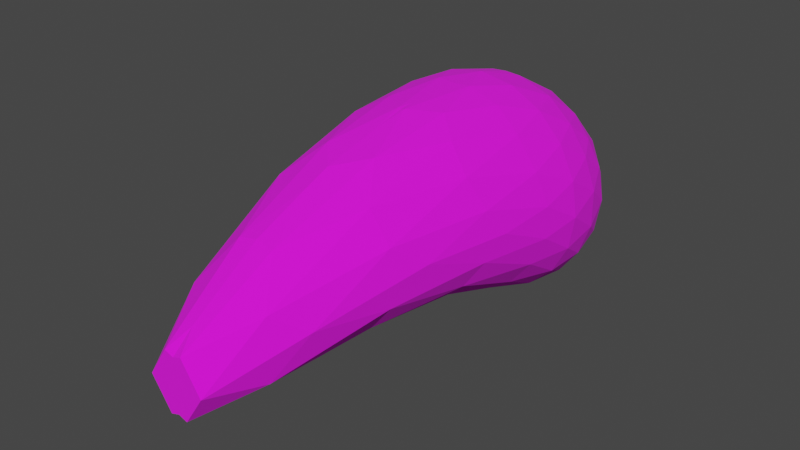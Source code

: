 # Source: VPlayer-Model.blend  (saved by Blender 2.91.10; exported with 4.5.12 LTS)
import bpy
from mathutils import Matrix  # noqa: F401  (used for matrix-valued properties, if any)

bpy.ops.wm.read_factory_settings(use_empty=True)
scene = bpy.context.scene
scene.name = 'Scene'

# ---- collections
col_collection = bpy.data.collections.new('Collection'); scene.collection.children.link(col_collection)

# ---- images (referenced by path relative to the original .blend; pixels are not part of the script)
import os
ASSET_DIR = os.environ.get("B2B_ASSET_DIR", "")  # directory of the original .blend (textures are referenced by path, not embedded)
HERE = os.path.dirname(os.path.abspath(__file__))  # packed textures are extracted next to this script under _unpacked/

def load_image(name, relpath, width, height, colorspace="sRGB"):
    """Load a texture the original file referenced (path relative to the .blend, or extracted next to this script)."""
    p = next((c for c in (os.path.join(HERE, relpath), os.path.join(ASSET_DIR, relpath)) if relpath and os.path.exists(c)), "")
    if p:
        img = bpy.data.images.load(p, check_existing=True)
        img.name = name
    else:  # same state as the original file: an image datablock whose file is absent (Cycles renders it pink)
        img = bpy.data.images.new(name, width, height)
        img.source = "FILE"
        img.filepath = "//" + (relpath or name)
    img.colorspace_settings.name = colorspace
    return img
img_archerer36_1x_png = load_image('archerer36-1x.png', 'archerer36-1x.png', 1024, 1024, 'sRGB')

# ---- materials (node trees are filled in below, after node groups)
mat_player = bpy.data.materials.new('Player')
mat_player.use_transparent_shadow = False
mat_player.roughness = 1.0

# ---- material node trees
mat_player.use_nodes = True; mat_player.node_tree.nodes.clear()
_N = mat_player.node_tree.nodes; _L = mat_player.node_tree.links
n0 = _N.new('ShaderNodeBsdfPrincipled'); n0.name = 'Principled BSDF'; n0.location = (10, 300)
n0.distribution = 'GGX'
n0.subsurface_method = 'BURLEY'
n0.inputs[2].default_value = 1.0
n0.inputs[3].default_value = 1.45
n0.inputs[27].default_value = (0.0, 0.0, 0.0, 1.0)
n0.inputs[28].default_value = 1.0
n1 = _N.new('ShaderNodeOutputMaterial'); n1.name = 'Material Output'; n1.location = (300, 300)
n2 = _N.new('ShaderNodeNormalMap'); n2.name = 'Normal Map'; n2.location = (-300, -300)
n2.label = 'Normal/Map'
n2.inputs[0].default_value = 0.0
n3 = _N.new('ShaderNodeTexImage'); n3.name = 'Image Texture'; n3.location = (-300, 600)
n3.image = img_archerer36_1x_png
_L.new(n0.outputs[0], n1.inputs[0])
_L.new(n2.outputs[0], n0.inputs[5])
_L.new(n3.outputs[0], n0.inputs[0])
n1.is_active_output = True

# ---- world
world_world = bpy.data.worlds.new('World'); scene.world = world_world
world_world.use_nodes = True; world_world.node_tree.nodes.clear()
_N = world_world.node_tree.nodes; _L = world_world.node_tree.links
n0 = _N.new('ShaderNodeOutputWorld'); n0.name = 'World Output'; n0.location = (300, 300)
n1 = _N.new('ShaderNodeBackground'); n1.name = 'Background'; n1.location = (10, 300)
n1.inputs[0].default_value = (0.05088, 0.05088, 0.05088, 1.0)
_L.new(n1.outputs[0], n0.inputs[0])
n0.is_active_output = True
world_world.color = (0.05088, 0.05088, 0.05088)
world_world.use_sun_shadow = False
world_world.sun_shadow_jitter_overblur = 0.0

# ---- meshes
me_icosphere_001 = bpy.data.meshes.new('Icosphere.001')
me_icosphere_001.from_pydata([(0.1025, 0.1709, 0.05472), (0.1025, 0.1709, -0.1004), (0.03922, -0.0347, 0.1345), (0.03922, -0.0347, -0.09028), (0.1267, -0.0347, 0.01554), (0.02886, 0.2684, -0.01963), (0.06029, 0.2464, 0.009113), (0.08636, 0.2102, 0.03564), (0.07538, 0.1812, 0.07727), (0.0373, 0.1856, 0.0965), (0.1151, 0.1812, -0.06979), (0.1205, 0.1856, -0.02738), (0.1151, 0.1812, 0.01777), (0.02886, 0.2684, -0.06514), (0.06029, 0.2464, -0.08524), (0.08636, 0.2102, -0.09742), (0.0373, 0.1856, -0.1437), (0.07538, 0.1812, -0.1248), (0.1355, 0.03393, 0.02507), (0.1347, 0.08712, 0.03726), (0.1219, 0.1341, 0.04831), (0.1219, 0.1341, -0.08004), (0.1347, 0.08712, -0.05013), (0.1355, 0.03393, -0.01547), (0.02207, 0.03393, 0.1421), (0.09734, 0.1341, 0.0846), (0.08328, 0.08712, 0.1117), (0.0618, 0.03393, 0.1286), (0.0618, 0.03393, -0.1073), (0.08328, 0.08712, -0.1165), (0.09734, 0.1341, -0.1128), (0.02207, 0.03393, -0.1185), (0.1177, -0.05938, 0.04983), (0.09748, -0.07066, 0.08656), (0.06859, -0.05938, 0.1168), (0.004304, -0.05938, 0.1377), (0.004304, -0.05938, -0.08903), (0.06859, -0.05938, -0.0719), (0.09748, -0.07066, -0.04536), (0.1177, -0.05938, -0.01346), (0.01109, -0.3969, -0.008705), (0.0231, -0.2839, 0.0622), (0.03305, -0.1434, 0.1159), (0.1067, -0.1434, 0.01679), (0.0745, -0.2839, -0.01052), (0.03565, -0.3969, -0.046), (0.01109, -0.3969, -0.08299), (0.0231, -0.2839, -0.08043), (0.03305, -0.1434, -0.07346), (0.0513, -0.3229, -0.06031), (0.09041, -0.1864, -0.02336), (0.06339, -0.1864, -0.057), (0.0513, -0.3229, 0.01684), (0.06339, -0.1864, 0.08446), (0.09041, -0.1864, 0.04749), (0.122, 0.02668, -0.05054), (0.1146, 0.08712, -0.08763), (0.09503, 0.02668, -0.08381), (0.09503, 0.02668, 0.1037), (0.1146, 0.08712, 0.07839), (0.122, 0.02668, 0.06566), (0.04383, 0.08712, -0.1347), (0.06339, 0.1389, -0.1368), (0.01966, 0.1389, -0.1505), (0.04383, 0.08712, 0.1332), (0.01966, 0.1389, 0.1254), (0.06339, 0.1389, 0.1099), (0.1416, 0.08712, -0.007127), (0.1341, 0.1389, 0.00564), (0.1341, 0.1389, -0.04158), (0.0513, 0.2226, -0.1212), (0.01966, 0.2546, -0.1044), (0.007579, 0.2226, -0.136), (0.09503, 0.2226, -0.05868), (0.09503, 0.2226, -0.009588), (0.06339, 0.2546, -0.04), (0.00758, 0.2226, 0.07205), (0.01966, 0.2541, 0.02596), (0.0513, 0.2226, 0.05637), (0.01448, 0.2719, -0.03167), (0.01448, 0.2719, -0.05442), (0.008994, 0.2684, -0.07223), (0.02886, 0.2684, -0.04238), (0.008994, 0.2684, -0.01264), (-1.806e-08, 0.2719, -0.0437), (-0.1025, 0.1709, 0.05472), (-0.1025, 0.1709, -0.1004), (-0.03922, -0.0347, 0.1345), (-0.03922, -0.0347, -0.09028), (-0.1267, -0.0347, 0.01554), (-2.406e-08, -0.3969, -0.05821), (-0.02886, 0.2684, -0.01963), (-0.06029, 0.2464, 0.009113), (-0.08636, 0.2102, 0.03564), (-0.07538, 0.1812, 0.07727), (-0.0373, 0.1856, 0.0965), (-0.1151, 0.1812, -0.06979), (-0.1205, 0.1856, -0.02738), (-0.1151, 0.1812, 0.01777), (-0.02886, 0.2684, -0.06514), (-0.06029, 0.2464, -0.08524), (-0.08636, 0.2102, -0.09742), (-0.0373, 0.1856, -0.1437), (-0.07538, 0.1812, -0.1248), (-0.1355, 0.03393, 0.02507), (-0.1347, 0.08712, 0.03726), (-0.1219, 0.1341, 0.04831), (-0.1219, 0.1341, -0.08004), (-0.1347, 0.08712, -0.05013), (-0.1355, 0.03393, -0.01547), (-0.02207, 0.03393, 0.1421), (5.807e-08, 0.08712, 0.1405), (-0.09734, 0.1341, 0.0846), (-0.08328, 0.08712, 0.1117), (-0.0618, 0.03393, 0.1286), (-0.0618, 0.03393, -0.1073), (-0.08328, 0.08712, -0.1165), (-0.09734, 0.1341, -0.1128), (-5.842e-08, 0.08712, -0.1414), (-0.02207, 0.03393, -0.1185), (-0.1177, -0.05938, 0.04983), (-0.09748, -0.07066, 0.08656), (-0.06859, -0.05938, 0.1168), (-0.004304, -0.05938, 0.1377), (-0.004304, -0.05938, -0.08903), (-0.06859, -0.05938, -0.0719), (-0.09748, -0.07066, -0.04536), (-0.1177, -0.05938, -0.01346), (-0.01109, -0.3969, -0.008705), (-0.0231, -0.2839, 0.0622), (-0.03305, -0.1434, 0.1159), (-0.1067, -0.1434, 0.01679), (-0.0745, -0.2839, -0.01052), (-0.03565, -0.3969, -0.046), (-0.01109, -0.3969, -0.08299), (-0.0231, -0.2839, -0.08043), (-0.03305, -0.1434, -0.07346), (-0.0513, -0.3229, -0.06031), (-0.09041, -0.1864, -0.02336), (-0.06339, -0.1864, -0.057), (-0.0513, -0.3229, 0.01684), (-0.06339, -0.1864, 0.08446), (-0.09041, -0.1864, 0.04749), (-0.122, 0.02668, -0.05054), (-0.1146, 0.08712, -0.08763), (-0.09503, 0.02668, -0.08381), (-0.09503, 0.02668, 0.1037), (-0.1146, 0.08712, 0.07839), (-0.122, 0.02668, 0.06566), (-0.04383, 0.08712, -0.1347), (-0.06339, 0.1389, -0.1368), (-0.01966, 0.1389, -0.1505), (-0.04383, 0.08712, 0.1332), (-0.01966, 0.1389, 0.1254), (-0.06339, 0.1389, 0.1099), (-0.1416, 0.08712, -0.007127), (-0.1341, 0.1389, 0.00564), (-0.1341, 0.1389, -0.04158), (-0.0513, 0.2226, -0.1212), (-0.01966, 0.2546, -0.1044), (-0.007579, 0.2226, -0.136), (-0.09503, 0.2226, -0.05868), (-0.09503, 0.2226, -0.009588), (-0.06339, 0.2546, -0.04), (-0.00758, 0.2226, 0.07205), (-0.01966, 0.2541, 0.02596), (-0.0513, 0.2226, 0.05637), (-0.01448, 0.2719, -0.03167), (-0.01448, 0.2719, -0.05442), (-0.008994, 0.2684, -0.07223), (-0.02886, 0.2684, -0.04238), (-0.008994, 0.2684, -0.01264), (4.327e-08, 0.1816, 0.1047), (-6.197e-08, 0.1816, -0.15), (5.657e-08, -0.06055, 0.1369), (-3.654e-08, -0.06055, -0.08842), (-3.272e-08, -0.3969, -0.07918), (-3.407e-08, -0.3051, -0.08243), (-3.182e-08, -0.1786, -0.07699), (-3.447e-08, -0.37, -0.0834), (-3.241e-08, -0.21, -0.07842), (-3.508e-08, -0.1063, -0.08488), (-5.292e-09, -0.3969, -0.01281), (2.755e-08, -0.2817, 0.06665), (4.5e-08, -0.1786, 0.1089), (3.842e-09, -0.37, 0.009296), (3.985e-08, -0.21, 0.09643), (5.228e-08, -0.1063, 0.1265), (-4.856e-08, 0.03007, -0.1175), (-3.886e-08, -0.04378, -0.09403), (5.724e-08, -0.04378, 0.1385), (5.871e-08, 0.03007, 0.1421), (-6.215e-08, 0.1366, -0.1504), (-6.224e-08, 0.1739, -0.1506), (5.268e-08, 0.1372, 0.1275), (4.505e-08, 0.1739, 0.109), (-6.03e-08, 0.1961, -0.1459), (-3.135e-08, 0.2688, -0.07586), (-3.664e-08, 0.2639, -0.08867), (-4.598e-08, 0.2535, -0.1113), (-5.453e-08, 0.2298, -0.1319), (-5.704e-08, 0.2213, -0.138), (2.634e-08, 0.2285, 0.06374), (2.161e-09, 0.2624, 0.005228), (2.992e-08, 0.2224, 0.0724), (3.879e-08, 0.1957, 0.09385), (1.036e-08, 0.255, 0.02506), (-3.914e-09, 0.2684, -0.009472), (-2.463e-08, 0.2719, -0.05959), (-2.708e-08, 0.2706, -0.06552), (-8.335e-09, 0.2706, -0.02017), (-1.098e-08, 0.2719, -0.02657)], [], [(0, 12, 7), (84, 80, 208), (0, 20, 12), (1, 30, 17), (0, 25, 20), (1, 21, 30), (2, 42, 34), (3, 48, 36), (4, 43, 39), (45, 90, 46), (44, 45, 49), (43, 44, 50), (45, 46, 49), (49, 46, 47), (44, 49, 50), (50, 49, 51), (49, 47, 51), (51, 47, 48), (43, 50, 39), (39, 50, 38), (50, 51, 38), (38, 51, 37), (51, 48, 37), (37, 48, 3), (90, 40, 182), (182, 40, 185), (185, 40, 41, 183), (183, 41, 186), (186, 41, 42, 184), (174, 187, 35), (184, 42, 35, 187), (35, 42, 2), (40, 90, 45), (41, 40, 52), (42, 41, 53), (40, 45, 52), (52, 45, 44), (41, 52, 53), (53, 52, 54), (52, 44, 54), (54, 44, 43), (42, 53, 34), (34, 53, 33), (53, 54, 33), (33, 54, 32), (54, 43, 32), (32, 43, 4), (23, 4, 39), (22, 23, 55), (21, 22, 56), (23, 39, 55), (55, 39, 38), (22, 55, 56), (56, 55, 57), (55, 38, 57), (57, 38, 37), (21, 56, 30), (30, 56, 29), (56, 57, 29), (29, 57, 28), (57, 37, 28), (28, 37, 3), (31, 3, 36), (118, 31, 188), (189, 36, 175), (190, 174, 35), (190, 35, 24, 191), (24, 35, 2), (27, 2, 34), (26, 27, 58), (25, 26, 59), (27, 34, 58), (58, 34, 33), (26, 58, 59), (59, 58, 60), (58, 33, 60), (60, 33, 32), (25, 59, 20), (20, 59, 19), (59, 60, 19), (19, 60, 18), (60, 32, 18), (18, 32, 4), (28, 3, 31), (29, 28, 61), (30, 29, 62), (28, 31, 61), (61, 31, 118), (29, 61, 62), (62, 61, 63), (61, 118, 63), (30, 62, 17), (17, 62, 16), (62, 63, 16), (24, 2, 27), (111, 24, 64), (111, 65, 194), (24, 27, 64), (64, 27, 26), (111, 64, 65), (65, 64, 66), (64, 26, 66), (66, 26, 25), (194, 65, 195), (195, 65, 9, 172), (65, 66, 9), (9, 66, 8), (66, 25, 8), (8, 25, 0), (18, 4, 23), (19, 18, 67), (20, 19, 68), (18, 23, 67), (67, 23, 22), (19, 67, 68), (68, 67, 69), (67, 22, 69), (69, 22, 21), (20, 68, 12), (12, 68, 11), (68, 69, 11), (11, 69, 10), (69, 21, 10), (10, 21, 1), (15, 1, 17), (14, 15, 70), (13, 14, 71), (15, 17, 70), (70, 17, 16), (14, 70, 71), (71, 70, 72), (70, 16, 72), (198, 71, 199), (200, 72, 201), (10, 1, 15), (11, 10, 73), (12, 11, 74), (10, 15, 73), (73, 15, 14), (11, 73, 74), (74, 73, 75), (73, 14, 75), (75, 14, 13), (12, 74, 7), (7, 74, 6), (74, 75, 6), (6, 75, 5), (13, 82, 75), (5, 82, 79), (202, 204, 76), (203, 206, 77), (204, 205, 76), (202, 76, 77, 206), (77, 76, 78), (76, 9, 78), (78, 9, 8), (83, 77, 5), (5, 77, 6), (77, 78, 6), (6, 78, 7), (78, 8, 7), (7, 8, 0), (203, 77, 83, 207), (82, 13, 80), (82, 80, 79), (79, 80, 84), (75, 82, 5), (13, 71, 81), (80, 13, 81), (209, 81, 197), (210, 207, 83), (210, 83, 79, 211), (79, 83, 5), (80, 81, 209, 208), (71, 72, 200, 199), (81, 71, 198, 197), (72, 196, 201), (63, 192, 193), (31, 36, 189, 188), (48, 47, 180, 178), (48, 178, 181, 36), (47, 46, 179, 177), (47, 177, 180), (46, 176, 179), (36, 181, 175), (63, 118, 192), (24, 111, 191), (16, 63, 193, 173), (72, 16, 173, 196), (76, 205, 172, 9), (46, 90, 176), (79, 84, 211), (85, 93, 98), (84, 208, 168), (85, 98, 106), (86, 103, 117), (85, 106, 112), (86, 117, 107), (87, 122, 130), (88, 124, 136), (89, 127, 131), (133, 134, 90), (132, 137, 133), (131, 138, 132), (133, 137, 134), (137, 135, 134), (132, 138, 137), (138, 139, 137), (137, 139, 135), (139, 136, 135), (131, 127, 138), (127, 126, 138), (138, 126, 139), (126, 125, 139), (139, 125, 136), (125, 88, 136), (90, 182, 128), (182, 185, 128), (185, 183, 129, 128), (183, 186, 129), (186, 184, 130, 129), (174, 123, 187), (184, 187, 123, 130), (123, 87, 130), (128, 133, 90), (129, 140, 128), (130, 141, 129), (128, 140, 133), (140, 132, 133), (129, 141, 140), (141, 142, 140), (140, 142, 132), (142, 131, 132), (130, 122, 141), (122, 121, 141), (141, 121, 142), (121, 120, 142), (142, 120, 131), (120, 89, 131), (109, 127, 89), (108, 143, 109), (107, 144, 108), (109, 143, 127), (143, 126, 127), (108, 144, 143), (144, 145, 143), (143, 145, 126), (145, 125, 126), (107, 117, 144), (117, 116, 144), (144, 116, 145), (116, 115, 145), (145, 115, 125), (115, 88, 125), (119, 124, 88), (118, 188, 119), (189, 175, 124), (190, 123, 174), (190, 191, 110, 123), (110, 87, 123), (114, 122, 87), (113, 146, 114), (112, 147, 113), (114, 146, 122), (146, 121, 122), (113, 147, 146), (147, 148, 146), (146, 148, 121), (148, 120, 121), (112, 106, 147), (106, 105, 147), (147, 105, 148), (105, 104, 148), (148, 104, 120), (104, 89, 120), (115, 119, 88), (116, 149, 115), (117, 150, 116), (115, 149, 119), (149, 118, 119), (116, 150, 149), (150, 151, 149), (149, 151, 118), (117, 103, 150), (103, 102, 150), (150, 102, 151), (110, 114, 87), (111, 152, 110), (111, 194, 153), (110, 152, 114), (152, 113, 114), (111, 153, 152), (153, 154, 152), (152, 154, 113), (154, 112, 113), (194, 195, 153), (195, 172, 95, 153), (153, 95, 154), (95, 94, 154), (154, 94, 112), (94, 85, 112), (104, 109, 89), (105, 155, 104), (106, 156, 105), (104, 155, 109), (155, 108, 109), (105, 156, 155), (156, 157, 155), (155, 157, 108), (157, 107, 108), (106, 98, 156), (98, 97, 156), (156, 97, 157), (97, 96, 157), (157, 96, 107), (96, 86, 107), (101, 103, 86), (100, 158, 101), (99, 159, 100), (101, 158, 103), (158, 102, 103), (100, 159, 158), (159, 160, 158), (158, 160, 102), (198, 199, 159), (200, 201, 160), (96, 101, 86), (97, 161, 96), (98, 162, 97), (96, 161, 101), (161, 100, 101), (97, 162, 161), (162, 163, 161), (161, 163, 100), (163, 99, 100), (98, 93, 162), (93, 92, 162), (162, 92, 163), (92, 91, 163), (99, 163, 170), (91, 167, 170), (202, 164, 204), (203, 165, 206), (204, 164, 205), (202, 206, 165, 164), (165, 166, 164), (164, 166, 95), (166, 94, 95), (171, 91, 165), (91, 92, 165), (165, 92, 166), (92, 93, 166), (166, 93, 94), (93, 85, 94), (203, 207, 171, 165), (170, 168, 99), (170, 167, 168), (167, 84, 168), (163, 91, 170), (99, 169, 159), (168, 169, 99), (209, 197, 169), (210, 171, 207), (210, 211, 167, 171), (167, 91, 171), (168, 208, 209, 169), (159, 199, 200, 160), (169, 197, 198, 159), (160, 201, 196), (151, 193, 192), (119, 188, 189, 124), (136, 178, 180, 135), (136, 124, 181, 178), (135, 177, 179, 134), (135, 180, 177), (134, 179, 176), (124, 175, 181), (151, 192, 118), (110, 191, 111), (102, 173, 193, 151), (160, 196, 173, 102), (164, 95, 172, 205), (134, 176, 90), (167, 211, 84)])
me_icosphere_001.polygons.foreach_set('use_smooth', [True] * 384)
_k = set([(0, 7), (0, 8), (0, 12), (0, 20), (0, 25), (1, 10), (1, 15), (1, 17), (1, 21), (1, 30), (2, 24), (2, 27), (2, 34), (2, 35), (2, 42), (3, 28), (3, 31), (3, 36), (3, 37), (3, 48), (4, 18), (4, 23), (4, 32), (4, 43), (5, 6), (5, 75), (5, 77), (5, 79), (5, 82), (5, 83), (6, 7), (6, 74), (6, 75), (6, 77), (6, 78), (7, 8), (7, 12), (7, 74), (7, 78), (8, 9), (8, 25), (8, 66), (8, 78), (9, 65), (9, 66), (9, 76), (9, 78), (9, 172), (10, 11), (10, 15), (10, 21), (10, 69), (10, 73), (11, 12), (11, 68), (11, 69), (11, 73), (11, 74), (12, 20), (12, 68), (12, 74), (13, 14), (13, 71), (13, 75), (13, 80), (13, 81), (13, 82), (14, 15), (14, 70), (14, 71), (14, 73), (14, 75), (15, 17), (15, 70), (15, 73), (16, 17), (16, 62), (16, 63), (16, 70), (16, 72), (16, 173), (17, 30), (17, 62), (17, 70), (18, 19), (18, 32), (18, 60), (18, 67), (19, 20), (19, 59), (19, 60), (19, 67), (19, 68), (20, 25), (20, 59), (20, 68), (21, 22), (21, 30), (21, 56), (21, 69), (22, 23), (22, 55), (22, 56), (22, 67), (22, 69), (23, 39), (23, 67), (24, 27), (24, 35), (24, 64), (24, 111), (24, 191), (25, 26), (25, 59), (25, 66), (26, 27), (26, 58), (26, 59), (26, 64), (26, 66), (27, 34), (27, 58), (27, 64), (28, 29), (28, 31), (28, 37), (28, 57), (28, 61), (29, 30), (29, 56), (29, 57), (29, 61), (29, 62), (30, 56), (30, 62), (31, 36), (31, 61), (31, 118), (31, 188), (32, 33), (32, 43), (32, 54), (32, 60), (33, 34), (33, 53), (33, 54), (33, 58), (33, 60), (34, 42), (34, 53), (34, 58), (35, 42), (35, 174), (35, 187), (35, 190), (36, 48), (36, 175), (36, 181), (36, 189), (37, 38), (37, 48), (37, 51), (37, 57), (38, 39), (38, 50), (38, 51), (38, 55), (38, 57), (39, 43), (39, 50), (39, 55), (40, 41), (40, 45), (40, 52), (40, 182), (40, 185), (41, 42), (41, 52), (41, 53), (41, 183), (41, 186), (42, 53), (42, 184), (43, 44), (43, 54), (44, 45), (44, 49), (44, 50), (44, 52), (44, 54), (45, 46), (45, 49), (45, 52), (46, 47), (46, 49), (46, 176), (46, 179), (47, 48), (47, 49), (47, 51), (47, 177), (48, 51), (48, 178), (49, 50), (49, 51), (50, 51), (52, 53), (52, 54), (53, 54), (55, 56), (55, 57), (56, 57), (58, 59), (58, 60), (59, 60), (61, 62), (61, 63), (61, 118), (62, 63), (63, 118), (63, 192), (63, 193), (64, 65), (64, 66), (64, 111), (65, 66), (65, 111), (65, 194), (65, 195), (67, 68), (67, 69), (68, 69), (70, 71), (70, 72), (71, 72), (71, 81), (71, 198), (71, 199), (72, 196), (72, 200), (72, 201), (73, 74), (73, 75), (74, 75), (76, 77), (76, 78), (76, 204), (76, 205), (77, 78), (77, 83), (77, 203), (77, 206), (79, 80), (79, 211), (80, 208), (81, 197), (81, 209), (83, 207), (85, 93), (85, 94), (85, 98), (85, 106), (85, 112), (86, 96), (86, 101), (86, 103), (86, 107), (86, 117), (87, 110), (87, 114), (87, 122), (87, 123), (87, 130), (88, 115), (88, 119), (88, 124), (88, 125), (88, 136), (89, 104), (89, 109), (89, 120), (89, 131), (91, 92), (91, 163), (91, 165), (91, 167), (91, 170), (91, 171), (92, 93), (92, 162), (92, 163), (92, 165), (92, 166), (93, 94), (93, 98), (93, 162), (93, 166), (94, 95), (94, 112), (94, 154), (94, 166), (95, 153), (95, 154), (95, 164), (95, 166), (95, 172), (96, 97), (96, 101), (96, 107), (96, 157), (96, 161), (97, 98), (97, 156), (97, 157), (97, 161), (97, 162), (98, 106), (98, 156), (98, 162), (99, 100), (99, 159), (99, 163), (99, 168), (99, 169), (99, 170), (100, 101), (100, 158), (100, 159), (100, 161), (100, 163), (101, 103), (101, 158), (101, 161), (102, 103), (102, 150), (102, 151), (102, 158), (102, 160), (102, 173), (103, 117), (103, 150), (103, 158), (104, 105), (104, 120), (104, 148), (104, 155), (105, 106), (105, 147), (105, 148), (105, 155), (105, 156), (106, 112), (106, 147), (106, 156), (107, 108), (107, 117), (107, 144), (107, 157), (108, 109), (108, 143), (108, 144), (108, 155), (108, 157), (109, 127), (109, 155), (110, 111), (110, 114), (110, 123), (110, 152), (110, 191), (111, 152), (111, 153), (111, 194), (112, 113), (112, 147), (112, 154), (113, 114), (113, 146), (113, 147), (113, 152), (113, 154), (114, 122), (114, 146), (114, 152), (115, 116), (115, 119), (115, 125), (115, 145), (115, 149), (116, 117), (116, 144), (116, 145), (116, 149), (116, 150), (117, 144), (117, 150), (118, 119), (118, 149), (118, 151), (118, 188), (118, 192), (119, 124), (119, 149), (119, 188), (120, 121), (120, 131), (120, 142), (120, 148), (121, 122), (121, 141), (121, 142), (121, 146), (121, 148), (122, 130), (122, 141), (122, 146), (123, 130), (123, 174), (123, 187), (123, 190), (124, 136), (124, 175), (124, 181), (124, 189), (125, 126), (125, 136), (125, 139), (125, 145), (126, 127), (126, 138), (126, 139), (126, 143), (126, 145), (127, 131), (127, 138), (127, 143), (128, 129), (128, 133), (128, 140), (128, 182), (128, 185), (129, 130), (129, 140), (129, 141), (129, 183), (129, 186), (130, 141), (130, 184), (131, 132), (131, 142), (132, 133), (132, 137), (132, 138), (132, 140), (132, 142), (133, 134), (133, 137), (133, 140), (134, 135), (134, 137), (134, 176), (134, 179), (135, 136), (135, 137), (135, 139), (135, 177), (136, 139), (136, 178), (137, 138), (137, 139), (138, 139), (140, 141), (140, 142), (141, 142), (143, 144), (143, 145), (144, 145), (146, 147), (146, 148), (147, 148), (149, 150), (149, 151), (150, 151), (151, 192), (151, 193), (152, 153), (152, 154), (153, 154), (153, 194), (153, 195), (155, 156), (155, 157), (156, 157), (158, 159), (158, 160), (159, 160), (159, 169), (159, 198), (159, 199), (160, 196), (160, 200), (160, 201), (161, 162), (161, 163), (162, 163), (164, 165), (164, 166), (164, 204), (164, 205), (165, 166), (165, 171), (165, 203), (165, 206), (167, 168), (167, 211), (168, 208), (169, 197), (169, 209), (171, 207), (172, 195), (172, 205), (173, 193), (173, 196), (174, 187), (174, 190), (175, 181), (175, 189), (176, 179), (177, 179), (177, 180), (178, 180), (178, 181), (182, 185), (183, 185), (183, 186), (184, 186), (184, 187), (188, 189), (190, 191), (194, 195), (196, 201), (197, 198), (197, 209), (198, 199), (199, 200), (200, 201), (202, 204), (202, 206), (203, 206), (203, 207), (204, 205), (207, 210), (208, 209), (210, 211)])
me_icosphere_001.attributes.new('sharp_edge', 'BOOLEAN', 'EDGE').data.foreach_set('value', [ (min(e.vertices), max(e.vertices)) in _k for e in me_icosphere_001.edges])
_uv = me_icosphere_001.uv_layers.new(name='UVMap')
_uv.uv.foreach_set('vector', [0.5, 0.5118, 0.5, 0.5118, 0.5, 0.5118, 0.5, 0.5118, 0.5, 0.5118, 0.5, 0.5118, 0.5, 0.5118, 0.5, 0.5118, 0.5, 0.5118, 0.5, 0.5118, 0.5, 0.5118, 0.5, 0.5118, 0.5, 0.5118, 0.5, 0.5118, 0.5, 0.5118, 0.5, 0.5118, 0.5, 0.5118, 0.5, 0.5118, 0.5, 0.5118, 0.5, 0.5118, 0.5, 0.5118, 0.5, 0.5118, 0.5, 0.5118, 0.5, 0.5118, 0.5, 0.5118, 0.5, 0.5118, 0.5, 0.5118, 0.5, 0.5118, 0.5, 0.5118, 0.5, 0.5118, 0.5, 0.5118, 0.5, 0.5118, 0.5, 0.5118, 0.5, 0.5118, 0.5, 0.5118, 0.5, 0.5118, 0.5, 0.5118, 0.5, 0.5118, 0.5, 0.5118, 0.5, 0.5118, 0.5, 0.5118, 0.5, 0.5118, 0.5, 0.5118, 0.5, 0.5118, 0.5, 0.5118, 0.5, 0.5118, 0.5, 0.5118, 0.5, 0.5118, 0.5, 0.5118, 0.5, 0.5118, 0.5, 0.5118, 0.5, 0.5118, 0.5, 0.5118, 0.5, 0.5118, 0.5, 0.5118, 0.5, 0.5118, 0.5, 0.5118, 0.5, 0.5118, 0.5, 0.5118, 0.5, 0.5118, 0.5, 0.5118, 0.5, 0.5118, 0.5, 0.5118, 0.5, 0.5118, 0.5, 0.5118, 0.5, 0.5118, 0.5, 0.5118, 0.5, 0.5118, 0.5, 0.5118, 0.5, 0.5118, 0.5, 0.5118, 0.5, 0.5118, 0.5, 0.5118, 0.5, 0.5118, 0.5, 0.5118, 0.5, 0.5118, 0.5, 0.5118, 0.5, 0.5118, 0.5, 0.5118, 0.5, 0.5118, 0.5, 0.5118, 0.5, 0.5118, 0.5, 0.5118, 0.5, 0.5118, 0.5, 0.5118, 0.5, 0.5118, 0.5, 0.5118, 0.5, 0.5118, 0.5, 0.5118, 0.5, 0.5118, 0.5, 0.5118, 0.5, 0.5118, 0.5, 0.5118, 0.5, 0.5118, 0.5, 0.5118, 0.5, 0.5118, 0.5, 0.5118, 0.5, 0.5118, 0.5, 0.5118, 0.5, 0.5118, 0.5, 0.5118, 0.5, 0.5118, 0.5, 0.5118, 0.5, 0.5118, 0.5, 0.5118, 0.5, 0.5118, 0.5, 0.5118, 0.5, 0.5118, 0.5, 0.5118, 0.5, 0.5118, 0.5, 0.5118, 0.5, 0.5118, 0.5, 0.5118, 0.5, 0.5118, 0.5, 0.5118, 0.5, 0.5118, 0.5, 0.5118, 0.5, 0.5118, 0.5, 0.5118, 0.5, 0.5118, 0.5, 0.5118, 0.5, 0.5118, 0.5, 0.5118, 0.5, 0.5118, 0.5, 0.5118, 0.5, 0.5118, 0.5, 0.5118, 0.5, 0.5118, 0.5, 0.5118, 0.5, 0.5118, 0.5, 0.5118, 0.5, 0.5118, 0.5, 0.5118, 0.5, 0.5118, 0.5, 0.5118, 0.5, 0.5118, 0.5, 0.5118, 0.5, 0.5118, 0.5, 0.5118, 0.5, 0.5118, 0.5, 0.5118, 0.5, 0.5118, 0.5, 0.5118, 0.5, 0.5118, 0.5, 0.5118, 0.5, 0.5118, 0.5, 0.5118, 0.5, 0.5118, 0.5, 0.5118, 0.5, 0.5118, 0.5, 0.5118, 0.5, 0.5118, 0.5, 0.5118, 0.5, 0.5118, 0.5, 0.5118, 0.5, 0.5118, 0.5, 0.5118, 0.5, 0.5118, 0.5, 0.5118, 0.5, 0.5118, 0.5, 0.5118, 0.5, 0.5118, 0.5, 0.5118, 0.5, 0.5118, 0.5, 0.5118, 0.5, 0.5118, 0.5, 0.5118, 0.5, 0.5118, 0.5, 0.5118, 0.5, 0.5118, 0.5, 0.5118, 0.5, 0.5118, 0.5, 0.5118, 0.5, 0.5118, 0.5, 0.5118, 0.5, 0.5118, 0.5, 0.5118, 0.5, 0.5118, 0.5, 0.5118, 0.5, 0.5118, 0.5, 0.5118, 0.5, 0.5118, 0.5, 0.5118, 0.5, 0.5118, 0.5, 0.5118, 0.5, 0.5118, 0.5, 0.5118, 0.5, 0.5118, 0.5, 0.5118, 0.5, 0.5118, 0.5, 0.5118, 0.5, 0.5118, 0.5, 0.5118, 0.5, 0.5118, 0.5, 0.5118, 0.5, 0.5118, 0.5, 0.5118, 0.5, 0.5118, 0.5, 0.5118, 0.5, 0.5118, 0.5, 0.5118, 0.5, 0.5118, 0.5, 0.5118, 0.5, 0.5118, 0.5, 0.5118, 0.5, 0.5118, 0.5, 0.5118, 0.5, 0.5118, 0.5, 0.5118, 0.5, 0.5118, 0.5, 0.5118, 0.5, 0.5118, 0.5, 0.5118, 0.5, 0.5118, 0.5, 0.5118, 0.5, 0.5118, 0.5, 0.5118, 0.5, 0.5118, 0.5, 0.5118, 0.5, 0.5118, 0.5, 0.5118, 0.5, 0.5118, 0.5, 0.5118, 0.5, 0.5118, 0.5, 0.5118, 0.5, 0.5118, 0.5, 0.5118, 0.5, 0.5118, 0.5, 0.5118, 0.5, 0.5118, 0.5, 0.5118, 0.5, 0.5118, 0.5, 0.5118, 0.5, 0.5118, 0.5, 0.5118, 0.5, 0.5118, 0.5, 0.5118, 0.5, 0.5118, 0.5, 0.5118, 0.5, 0.5118, 0.5, 0.5118, 0.5, 0.5118, 0.5, 0.5118, 0.5, 0.5118, 0.5, 0.5118, 0.5, 0.5118, 0.5, 0.5118, 0.5, 0.5118, 0.5, 0.5118, 0.5, 0.5118, 0.5, 0.5118, 0.5, 0.5118, 0.5, 0.5118, 0.5, 0.5118, 0.5, 0.5118, 0.5, 0.5118, 0.5, 0.5118, 0.5, 0.5118, 0.5, 0.5118, 0.5, 0.5118, 0.5, 0.5118, 0.5, 0.5118, 0.5, 0.5118, 0.5, 0.5118, 0.5, 0.5118, 0.5, 0.5118, 0.5, 0.5118, 0.5, 0.5118, 0.5, 0.5118, 0.5, 0.5118, 0.5, 0.5118, 0.5, 0.5118, 0.5, 0.5118, 0.5, 0.5118, 0.5, 0.5118, 0.5, 0.5118, 0.5, 0.5118, 0.5, 0.5118, 0.5, 0.5118, 0.5, 0.5118, 0.5, 0.5118, 0.5, 0.5118, 0.5, 0.5118, 0.5, 0.5118, 0.5, 0.5118, 0.5, 0.5118, 0.5, 0.5118, 0.5, 0.5118, 0.5, 0.5118, 0.5, 0.5118, 0.5, 0.5118, 0.5, 0.5118, 0.5, 0.5118, 0.5, 0.5118, 0.5, 0.5118, 0.5, 0.5118, 0.5, 0.5118, 0.5, 0.5118, 0.5, 0.5118, 0.5, 0.5118, 0.5, 0.5118, 0.5, 0.5118, 0.5, 0.5118, 0.5, 0.5118, 0.5, 0.5118, 0.5, 0.5118, 0.5, 0.5118, 0.5, 0.5118, 0.5, 0.5118, 0.5, 0.5118, 0.5, 0.5118, 0.5, 0.5118, 0.5, 0.5118, 0.5, 0.5118, 0.5, 0.5118, 0.5, 0.5118, 0.5, 0.5118, 0.5, 0.5118, 0.5, 0.5118, 0.5, 0.5118, 0.5, 0.5118, 0.5, 0.5118, 0.5, 0.5118, 0.5, 0.5118, 0.5, 0.5118, 0.5, 0.5118, 0.5, 0.5118, 0.5, 0.5118, 0.5, 0.5118, 0.5, 0.5118, 0.5, 0.5118, 0.5, 0.5118, 0.5, 0.5118, 0.5, 0.5118, 0.5, 0.5118, 0.5, 0.5118, 0.5, 0.5118, 0.5, 0.5118, 0.5, 0.5118, 0.5, 0.5118, 0.5, 0.5118, 0.5, 0.5118, 0.5, 0.5118, 0.5, 0.5118, 0.5, 0.5118, 0.5, 0.5118, 0.5, 0.5118, 0.5, 0.5118, 0.5, 0.5118, 0.5, 0.5118, 0.5, 0.5118, 0.5, 0.5118, 0.5, 0.5118, 0.5, 0.5118, 0.5, 0.5118, 0.5, 0.5118, 0.5, 0.5118, 0.5, 0.5118, 0.5, 0.5118, 0.5, 0.5118, 0.5, 0.5118, 0.5, 0.5118, 0.5, 0.5118, 0.5, 0.5118, 0.5, 0.5118, 0.5, 0.5118, 0.5, 0.5118, 0.5, 0.5118, 0.5, 0.5118, 0.5, 0.5118, 0.5, 0.5118, 0.5, 0.5118, 0.5, 0.5118, 0.5, 0.5118, 0.5, 0.5118, 0.5, 0.5118, 0.5, 0.5118, 0.5, 0.5118, 0.5, 0.5118, 0.5, 0.5118, 0.5, 0.5118, 0.5, 0.5118, 0.5, 0.5118, 0.5, 0.5118, 0.5, 0.5118, 0.5, 0.5118, 0.5, 0.5118, 0.5, 0.5118, 0.5, 0.5118, 0.5, 0.5118, 0.5, 0.5118, 0.5, 0.5118, 0.5, 0.5118, 0.5, 0.5118, 0.5, 0.5118, 0.5, 0.5118, 0.5, 0.5118, 0.5, 0.5118, 0.5, 0.5118, 0.5, 0.5118, 0.5, 0.5118, 0.5, 0.5118, 0.5, 0.5118, 0.5, 0.5118, 0.5, 0.5118, 0.5, 0.5118, 0.5, 0.5118, 0.5, 0.5118, 0.5, 0.5118, 0.5, 0.5118, 0.5, 0.5118, 0.5, 0.5118, 0.5, 0.5118, 0.5, 0.5118, 0.5, 0.5118, 0.5, 0.5118, 0.5, 0.5118, 0.5, 0.5118, 0.5, 0.5118, 0.5, 0.5118, 0.5, 0.5118, 0.5, 0.5118, 0.5, 0.5118, 0.5, 0.5118, 0.5, 0.5118, 0.5, 0.5118, 0.5, 0.5118, 0.5, 0.5118, 0.5, 0.5118, 0.5, 0.5118, 0.5, 0.5118, 0.5, 0.5118, 0.5, 0.5118, 0.5, 0.5118, 0.5, 0.5118, 0.5, 0.5118, 0.5, 0.5118, 0.5, 0.5118, 0.5, 0.5118, 0.5, 0.5118, 0.5, 0.5118, 0.5, 0.5118, 0.5, 0.5118, 0.5, 0.5118, 0.5, 0.5118, 0.5, 0.5118, 0.5, 0.5118, 0.5, 0.5118, 0.5, 0.5118, 0.5, 0.5118, 0.5, 0.5118, 0.5, 0.5118, 0.5, 0.5118, 0.5, 0.5118, 0.5, 0.5118, 0.5, 0.5118, 0.5, 0.5118, 0.5, 0.5118, 0.5, 0.5118, 0.5, 0.5118, 0.5, 0.5118, 0.5, 0.5118, 0.5, 0.5118, 0.5, 0.5118, 0.5, 0.5118, 0.5, 0.5118, 0.5, 0.5118, 0.5, 0.5118, 0.5, 0.5118, 0.5, 0.5118, 0.5, 0.5118, 0.5, 0.5118, 0.5, 0.5118, 0.5, 0.5118, 0.5, 0.5118, 0.5, 0.5118, 0.5, 0.5118, 0.5, 0.5118, 0.5, 0.5118, 0.5, 0.5118, 0.5, 0.5118, 0.5, 0.5118, 0.5, 0.5118, 0.5, 0.5118, 0.5, 0.5118, 0.5, 0.5118, 0.5, 0.5118, 0.5, 0.5118, 0.5, 0.5118, 0.5, 0.5118, 0.5, 0.5118, 0.5, 0.5118, 0.5, 0.5118, 0.5, 0.5118, 0.5, 0.5118, 0.5, 0.5118, 0.5, 0.5118, 0.5, 0.5118, 0.5, 0.5118, 0.5, 0.5118, 0.5, 0.5118, 0.5, 0.5118, 0.5, 0.5118, 0.5, 0.5118, 0.5, 0.5118, 0.5, 0.5118, 0.5, 0.5118, 0.5, 0.5118, 0.5, 0.5118, 0.5, 0.5118, 0.5, 0.5118, 0.5, 0.5118, 0.5, 0.5118, 0.5, 0.5118, 0.5, 0.5118, 0.5, 0.5118, 0.5, 0.5118, 0.5, 0.5118, 0.5, 0.5118, 0.5, 0.5118, 0.5, 0.5118, 0.5, 0.5118, 0.5, 0.5118, 0.5, 0.5118, 0.5, 0.5118, 0.5, 0.5118, 0.5, 0.5118, 0.5, 0.5118, 0.5, 0.5118, 0.5, 0.5118, 0.5, 0.5118, 0.5, 0.5118, 0.5, 0.5118, 0.5, 0.5118, 0.5, 0.5118, 0.5, 0.5118, 0.5, 0.5118, 0.5, 0.5118, 0.5, 0.5118, 0.5, 0.5118, 0.5, 0.5118, 0.5, 0.5118, 0.5, 0.5118, 0.5, 0.5118, 0.5, 0.5118, 0.5, 0.5118, 0.5, 0.5118, 0.5, 0.5118, 0.5, 0.5118, 0.5, 0.5118, 0.5, 0.5118, 0.5, 0.5118, 0.5, 0.5118, 0.5, 0.5118, 0.5, 0.5118, 0.5, 0.5118, 0.5, 0.5118, 0.5, 0.5118, 0.5, 0.5118, 0.5, 0.5118, 0.5, 0.5118, 0.5, 0.5118, 0.5, 0.5118, 0.5, 0.5118, 0.5, 0.5118, 0.5, 0.5118, 0.5, 0.5118, 0.5, 0.5118, 0.5, 0.5118, 0.5, 0.5118, 0.5, 0.5118, 0.5, 0.5118, 0.5, 0.5118, 0.5, 0.5118, 0.5, 0.5118, 0.5, 0.5118, 0.5, 0.5118, 0.5, 0.5118, 0.5, 0.5118, 0.5, 0.5118, 0.5, 0.5118, 0.5, 0.5118, 0.5, 0.5118, 0.5, 0.5118, 0.5, 0.5118, 0.5, 0.5118, 0.5, 0.5118, 0.5, 0.5118, 0.5, 0.5118, 0.5, 0.5118, 0.5, 0.5118, 0.5, 0.5118, 0.5, 0.5118, 0.5, 0.5118, 0.5, 0.5118, 0.5, 0.5118, 0.5, 0.5118, 0.5, 0.5118, 0.5, 0.5118, 0.5, 0.5118, 0.5, 0.5118, 0.5, 0.5118, 0.5, 0.5118, 0.5, 0.5118, 0.5, 0.5118, 0.5, 0.5118, 0.5, 0.5118, 0.5, 0.5118, 0.5, 0.5118, 0.5, 0.5118, 0.5, 0.5118, 0.5, 0.5118, 0.5, 0.5118, 0.5, 0.5118, 0.5, 0.5118, 0.5, 0.5118, 0.5, 0.5118, 0.5, 0.5118, 0.5, 0.5118, 0.5, 0.5118, 0.5, 0.5118, 0.5, 0.5118, 0.5, 0.5118, 0.5, 0.5118, 0.5, 0.5118, 0.5, 0.5118, 0.5, 0.5118, 0.5, 0.5118, 0.5, 0.5118, 0.5, 0.5118, 0.5, 0.5118, 0.5, 0.5118, 0.5, 0.5118, 0.5, 0.5118, 0.5, 0.5118, 0.5, 0.5118, 0.5, 0.5118, 0.5, 0.5118, 0.5, 0.5118, 0.5, 0.5118, 0.5, 0.5118, 0.5, 0.5118, 0.5, 0.5118, 0.5, 0.5118, 0.5, 0.5118, 0.5, 0.5118, 0.5, 0.5118, 0.5, 0.5118, 0.5, 0.5118, 0.5, 0.5118, 0.5, 0.5118, 0.5, 0.5118, 0.5, 0.5118, 0.5, 0.5118, 0.5, 0.5118, 0.5, 0.5118, 0.5, 0.5118, 0.5, 0.5118, 0.5, 0.5118, 0.5, 0.5118, 0.5, 0.5118, 0.5, 0.5118, 0.5, 0.5118, 0.5, 0.5118, 0.5, 0.5118, 0.5, 0.5118, 0.5, 0.5118, 0.5, 0.5118, 0.5, 0.5118, 0.5, 0.5118, 0.5, 0.5118, 0.5, 0.5118, 0.5, 0.5118, 0.5, 0.5118, 0.5, 0.5118, 0.5, 0.5118, 0.5, 0.5118, 0.5, 0.5118, 0.5, 0.5118, 0.5, 0.5118, 0.5, 0.5118, 0.5, 0.5118, 0.5, 0.5118, 0.5, 0.5118, 0.5, 0.5118, 0.5, 0.5118, 0.5, 0.5118, 0.5, 0.5118, 0.5, 0.5118, 0.5, 0.5118, 0.5, 0.5118, 0.5, 0.5118, 0.5, 0.5118, 0.5, 0.5118, 0.5, 0.5118, 0.5, 0.5118, 0.5, 0.5118, 0.5, 0.5118, 0.5, 0.5118, 0.5, 0.5118, 0.5, 0.5118, 0.5, 0.5118, 0.5, 0.5118, 0.5, 0.5118, 0.5, 0.5118, 0.5, 0.5118, 0.5, 0.5118, 0.5, 0.5118, 0.5, 0.5118, 0.5, 0.5118, 0.5, 0.5118, 0.5, 0.5118, 0.5, 0.5118, 0.5, 0.5118, 0.5, 0.5118, 0.5, 0.5118, 0.5, 0.5118, 0.5, 0.5118, 0.5, 0.5118, 0.5, 0.5118, 0.5, 0.5118, 0.5, 0.5118, 0.5, 0.5118, 0.5, 0.5118, 0.5, 0.5118, 0.5, 0.5118, 0.5, 0.5118, 0.5, 0.5118, 0.5, 0.5118, 0.5, 0.5118, 0.5, 0.5118, 0.5, 0.5118, 0.5, 0.5118, 0.5, 0.5118, 0.5, 0.5118, 0.5, 0.5118, 0.5, 0.5118, 0.5, 0.5118, 0.5, 0.5118, 0.5, 0.5118, 0.5, 0.5118, 0.5, 0.5118, 0.5, 0.5118, 0.5, 0.5118, 0.5, 0.5118, 0.5, 0.5118, 0.5, 0.5118, 0.5, 0.5118, 0.5, 0.5118, 0.5, 0.5118, 0.5, 0.5118, 0.5, 0.5118, 0.5, 0.5118, 0.5, 0.5118, 0.5, 0.5118, 0.5, 0.5118, 0.5, 0.5118, 0.5, 0.5118, 0.5, 0.5118, 0.5, 0.5118, 0.5, 0.5118, 0.5, 0.5118, 0.5, 0.5118, 0.5, 0.5118, 0.5, 0.5118, 0.5, 0.5118, 0.5, 0.5118, 0.5, 0.5118, 0.5, 0.5118, 0.5, 0.5118, 0.5, 0.5118, 0.5, 0.5118, 0.5, 0.5118, 0.5, 0.5118, 0.5, 0.5118, 0.5, 0.5118, 0.5, 0.5118, 0.5, 0.5118, 0.5, 0.5118, 0.5, 0.5118, 0.5, 0.5118, 0.5, 0.5118, 0.5, 0.5118, 0.5, 0.5118, 0.5, 0.5118, 0.5, 0.5118, 0.5, 0.5118, 0.5, 0.5118, 0.5, 0.5118, 0.5, 0.5118, 0.5, 0.5118, 0.5, 0.5118, 0.5, 0.5118, 0.5, 0.5118, 0.5, 0.5118, 0.5, 0.5118, 0.5, 0.5118, 0.5, 0.5118, 0.5, 0.5118, 0.5, 0.5118, 0.5, 0.5118, 0.5, 0.5118, 0.5, 0.5118, 0.5, 0.5118, 0.5, 0.5118, 0.5, 0.5118, 0.5, 0.5118, 0.5, 0.5118, 0.5, 0.5118, 0.5, 0.5118, 0.5, 0.5118, 0.5, 0.5118, 0.5, 0.5118, 0.5, 0.5118, 0.5, 0.5118, 0.5, 0.5118, 0.5, 0.5118, 0.5, 0.5118, 0.5, 0.5118, 0.5, 0.5118, 0.5, 0.5118, 0.5, 0.5118, 0.5, 0.5118, 0.5, 0.5118, 0.5, 0.5118, 0.5, 0.5118, 0.5, 0.5118, 0.5, 0.5118, 0.5, 0.5118, 0.5, 0.5118, 0.5, 0.5118, 0.5, 0.5118, 0.5, 0.5118, 0.5, 0.5118, 0.5, 0.5118, 0.5, 0.5118, 0.5, 0.5118, 0.5, 0.5118, 0.5, 0.5118, 0.5, 0.5118, 0.5, 0.5118, 0.5, 0.5118, 0.5, 0.5118, 0.5, 0.5118, 0.5, 0.5118, 0.5, 0.5118, 0.5, 0.5118, 0.5, 0.5118, 0.5, 0.5118, 0.5, 0.5118, 0.5, 0.5118, 0.5, 0.5118, 0.5, 0.5118, 0.5, 0.5118, 0.5, 0.5118, 0.5, 0.5118, 0.5, 0.5118, 0.5, 0.5118, 0.5, 0.5118, 0.5, 0.5118, 0.5, 0.5118, 0.5, 0.5118, 0.5, 0.5118, 0.5, 0.5118, 0.5, 0.5118, 0.5, 0.5118, 0.5, 0.5118, 0.5, 0.5118, 0.5, 0.5118, 0.5, 0.5118, 0.5, 0.5118, 0.5, 0.5118, 0.5, 0.5118, 0.5, 0.5118, 0.5, 0.5118, 0.5, 0.5118, 0.5, 0.5118, 0.5, 0.5118, 0.5, 0.5118, 0.5, 0.5118, 0.5, 0.5118, 0.5, 0.5118, 0.5, 0.5118, 0.5, 0.5118, 0.5, 0.5118, 0.5, 0.5118, 0.5, 0.5118, 0.5, 0.5118, 0.5, 0.5118, 0.5, 0.5118, 0.5, 0.5118, 0.5, 0.5118, 0.5, 0.5118, 0.5, 0.5118, 0.5, 0.5118, 0.5, 0.5118, 0.5, 0.5118, 0.5, 0.5118, 0.5, 0.5118, 0.5, 0.5118, 0.5, 0.5118, 0.5, 0.5118, 0.5, 0.5118, 0.5, 0.5118, 0.5, 0.5118, 0.5, 0.5118, 0.5, 0.5118, 0.5, 0.5118, 0.5, 0.5118, 0.5, 0.5118, 0.5, 0.5118, 0.5, 0.5118, 0.5, 0.5118, 0.5, 0.5118, 0.5, 0.5118, 0.5, 0.5118, 0.5, 0.5118, 0.5, 0.5118, 0.5, 0.5118, 0.5, 0.5118, 0.5, 0.5118, 0.5, 0.5118, 0.5, 0.5118, 0.5, 0.5118, 0.5, 0.5118, 0.5, 0.5118, 0.5, 0.5118, 0.5, 0.5118, 0.5, 0.5118, 0.5, 0.5118, 0.5, 0.5118, 0.5, 0.5118, 0.5, 0.5118, 0.5, 0.5118, 0.5, 0.5118, 0.5, 0.5118, 0.5, 0.5118, 0.5, 0.5118, 0.5, 0.5118, 0.5, 0.5118, 0.5, 0.5118, 0.5, 0.5118, 0.5, 0.5118, 0.5, 0.5118, 0.5, 0.5118, 0.5, 0.5118, 0.5, 0.5118, 0.5, 0.5118, 0.5, 0.5118, 0.5, 0.5118, 0.5, 0.5118, 0.5, 0.5118, 0.5, 0.5118, 0.5, 0.5118, 0.5, 0.5118, 0.5, 0.5118, 0.5, 0.5118, 0.5, 0.5118, 0.5, 0.5118, 0.5, 0.5118, 0.5, 0.5118, 0.5, 0.5118, 0.5, 0.5118, 0.5, 0.5118, 0.5, 0.5118, 0.5, 0.5118, 0.5, 0.5118, 0.5, 0.5118, 0.5, 0.5118, 0.5, 0.5118, 0.5, 0.5118, 0.5, 0.5118, 0.5, 0.5118, 0.5, 0.5118, 0.5, 0.5118, 0.5, 0.5118, 0.5, 0.5118, 0.5, 0.5118, 0.5, 0.5118, 0.5, 0.5118, 0.5, 0.5118, 0.5, 0.5118, 0.5, 0.5118, 0.5, 0.5118, 0.5, 0.5118, 0.5, 0.5118, 0.5, 0.5118, 0.5, 0.5118, 0.5, 0.5118, 0.5, 0.5118, 0.5, 0.5118, 0.5, 0.5118, 0.5, 0.5118, 0.5, 0.5118, 0.5, 0.5118, 0.5, 0.5118, 0.5, 0.5118, 0.5, 0.5118, 0.5, 0.5118, 0.5, 0.5118, 0.5, 0.5118, 0.5, 0.5118, 0.5, 0.5118, 0.5, 0.5118, 0.5, 0.5118, 0.5, 0.5118, 0.5, 0.5118, 0.5, 0.5118, 0.5, 0.5118, 0.5, 0.5118, 0.5, 0.5118, 0.5, 0.5118, 0.5, 0.5118, 0.5, 0.5118, 0.5, 0.5118, 0.5, 0.5118, 0.5, 0.5118, 0.5, 0.5118, 0.5, 0.5118, 0.5, 0.5118, 0.5, 0.5118, 0.5, 0.5118, 0.5, 0.5118, 0.5, 0.5118, 0.5, 0.5118, 0.5, 0.5118, 0.5, 0.5118, 0.5, 0.5118, 0.5, 0.5118, 0.5, 0.5118, 0.5, 0.5118, 0.5, 0.5118, 0.5, 0.5118, 0.5, 0.5118, 0.5, 0.5118, 0.5, 0.5118, 0.5, 0.5118, 0.5, 0.5118, 0.5, 0.5118, 0.5, 0.5118, 0.5, 0.5118, 0.5, 0.5118, 0.5, 0.5118, 0.5, 0.5118, 0.5, 0.5118, 0.5, 0.5118, 0.5, 0.5118, 0.5, 0.5118, 0.5, 0.5118, 0.5, 0.5118, 0.5, 0.5118, 0.5, 0.5118, 0.5, 0.5118, 0.5, 0.5118, 0.5, 0.5118, 0.5, 0.5118, 0.5, 0.5118, 0.5, 0.5118, 0.5, 0.5118, 0.5, 0.5118, 0.5, 0.5118, 0.5, 0.5118, 0.5, 0.5118, 0.5, 0.5118, 0.5, 0.5118, 0.5, 0.5118, 0.5, 0.5118, 0.5, 0.5118, 0.5, 0.5118, 0.5, 0.5118, 0.5, 0.5118, 0.5, 0.5118, 0.5, 0.5118, 0.5, 0.5118, 0.5, 0.5118, 0.5, 0.5118, 0.5, 0.5118, 0.5, 0.5118, 0.5, 0.5118, 0.5, 0.5118, 0.5, 0.5118, 0.5, 0.5118, 0.5, 0.5118, 0.5, 0.5118, 0.5, 0.5118, 0.5, 0.5118, 0.5, 0.5118, 0.5, 0.5118, 0.5, 0.5118, 0.5, 0.5118, 0.5, 0.5118, 0.5, 0.5118, 0.5, 0.5118, 0.5, 0.5118, 0.5, 0.5118, 0.5, 0.5118, 0.5, 0.5118, 0.5, 0.5118, 0.5, 0.5118, 0.5, 0.5118, 0.5, 0.5118, 0.5, 0.5118, 0.5, 0.5118, 0.5, 0.5118, 0.5, 0.5118, 0.5, 0.5118, 0.5, 0.5118, 0.5, 0.5118, 0.5, 0.5118, 0.5, 0.5118, 0.5, 0.5118, 0.5, 0.5118, 0.5, 0.5118, 0.5, 0.5118, 0.5, 0.5118, 0.5, 0.5118, 0.5, 0.5118, 0.5, 0.5118, 0.5, 0.5118, 0.5, 0.5118, 0.5, 0.5118, 0.5, 0.5118, 0.5, 0.5118, 0.5, 0.5118, 0.5, 0.5118, 0.5, 0.5118, 0.5, 0.5118, 0.5, 0.5118, 0.5, 0.5118, 0.5, 0.5118, 0.5, 0.5118, 0.5, 0.5118, 0.5, 0.5118, 0.5, 0.5118, 0.5, 0.5118, 0.5, 0.5118, 0.5, 0.5118, 0.5, 0.5118, 0.5, 0.5118, 0.5, 0.5118, 0.5, 0.5118, 0.5, 0.5118, 0.5, 0.5118, 0.5, 0.5118, 0.5, 0.5118, 0.5, 0.5118, 0.5, 0.5118, 0.5, 0.5118, 0.5, 0.5118, 0.5, 0.5118, 0.5, 0.5118, 0.5, 0.5118, 0.5, 0.5118, 0.5, 0.5118, 0.5, 0.5118, 0.5, 0.5118, 0.5, 0.5118, 0.5, 0.5118, 0.5, 0.5118, 0.5, 0.5118, 0.5, 0.5118, 0.5, 0.5118, 0.5, 0.5118, 0.5, 0.5118, 0.5, 0.5118, 0.5, 0.5118, 0.5, 0.5118, 0.5, 0.5118, 0.5, 0.5118, 0.5, 0.5118, 0.5, 0.5118, 0.5, 0.5118, 0.5, 0.5118, 0.5, 0.5118, 0.5, 0.5118, 0.5, 0.5118, 0.5, 0.5118, 0.5, 0.5118, 0.5, 0.5118, 0.5, 0.5118, 0.5, 0.5118, 0.5, 0.5118, 0.5, 0.5118, 0.5, 0.5118, 0.5, 0.5118, 0.5, 0.5118, 0.5, 0.5118, 0.5, 0.5118])
me_icosphere_001.materials.append(mat_player)
me_icosphere_001.use_remesh_fix_poles = True
me_icosphere_001.use_remesh_preserve_attributes = False
me_icosphere_001.use_mirror_vertex_groups = False
me_icosphere_001.update()
me_icosphere_001.normals_split_custom_set([tuple(v) for v in zip(*[iter([0.7625, 0.5072, 0.4018, 0.7625, 0.5072, 0.4018, 0.7625, 0.5072, 0.4018, 0.0, 1.0, 5.241e-07, 0.0, 1.0, 0.0, 0.0, 1.0, 0.0, 0.8401, 0.3754, 0.3915, 0.8401, 0.3754, 0.3915, 0.8401, 0.3754, 0.3915, 0.6912, 0.1426, -0.7084, 0.6912, 0.1426, -0.7084, 0.6912, 0.1426, -0.7084, 0.7842, 0.3216, 0.5306, 0.7842, 0.3216, 0.5306, 0.7842, 0.3216, 0.5306, 0.7968, 0.09019, -0.5974, 0.7968, 0.09019, -0.5974, 0.7968, 0.09019, -0.5974, 0.3949, -0.1765, 0.9016, 0.3949, -0.1765, 0.9016, 0.3949, -0.1765, 0.9016, 0.0756, -0.1567, -0.9848, 0.0756, -0.1567, -0.9848, 0.0756, -0.1567, -0.9848, 0.9725, -0.1814, -0.1464, 0.9725, -0.1802, -0.1474, 0.9721, -0.1869, -0.1416, 0.0, -1.0, 3.034e-07, 0.0, -1.0, 1.208e-07, 0.0, -1.0, -1.913e-07, 0.938, -0.2457, -0.2445, 0.938, -0.2457, -0.2445, 0.938, -0.2457, -0.2445, 0.9636, -0.1851, -0.193, 0.9635, -0.183, -0.1951, 0.9637, -0.1906, -0.1871, 0.8016, -0.2724, -0.5322, 0.8016, -0.2724, -0.5322, 0.8016, -0.2724, -0.5322, 0.5442, -0.0388, -0.8381, 0.5442, -0.0388, -0.8381, 0.5442, -0.0388, -0.8381, 0.9385, -0.1911, -0.2875, 0.9385, -0.1911, -0.2875, 0.9385, -0.1911, -0.2875, 0.7784, -0.05374, -0.6255, 0.7784, -0.05374, -0.6255, 0.7784, -0.05374, -0.6255, 0.5537, -0.02883, -0.8322, 0.5537, -0.02883, -0.8322, 0.5537, -0.02883, -0.8322, 0.4867, 0.008832, -0.8735, 0.4867, 0.008832, -0.8735, 0.4867, 0.008832, -0.8735, 0.9636, -0.1851, -0.193, 0.9637, -0.1906, -0.1871, 0.9637, -0.1926, -0.185, 0.8582, -0.146, -0.4921, 0.8582, -0.146, -0.4921, 0.8582, -0.146, -0.4921, 0.7689, -0.1644, -0.6178, 0.7689, -0.1644, -0.6178, 0.7689, -0.1644, -0.6178, 0.6472, -0.1149, -0.7536, 0.6472, -0.1149, -0.7536, 0.6472, -0.1149, -0.7536, 0.3326, -0.1233, -0.935, 0.3326, -0.1233, -0.935, 0.3326, -0.1233, -0.935, 0.4221, -0.162, -0.892, 0.4221, -0.162, -0.892, 0.4221, -0.162, -0.892, 0.0, -1.0, 1.208e-07, 0.0, -1.0, -1.024e-06, 0.0, -1.0, -9.247e-07, -0.2746, -0.6107, 0.7428, -0.2746, -0.6107, 0.7428, -0.2746, -0.6107, 0.7428, 0.09212, -0.5389, 0.8373, 0.09212, -0.5389, 0.8373, 0.09212, -0.5389, 0.8373, 0.09212, -0.5389, 0.8373, 0.1408, -0.3794, 0.9144, 0.1408, -0.3794, 0.9144, 0.1408, -0.3794, 0.9144, 0.1926, -0.3621, 0.912, 0.1926, -0.3621, 0.912, 0.1926, -0.3621, 0.912, 0.1926, -0.3621, 0.912, -0.1281, -0.2196, 0.9672, -0.1281, -0.2196, 0.9672, -0.1281, -0.2196, 0.9672, 0.04633, -0.2364, 0.9706, 0.04633, -0.2364, 0.9706, 0.04633, -0.2364, 0.9706, 0.04633, -0.2364, 0.9706, 0.2144, -0.1763, 0.9607, 0.2144, -0.1763, 0.9607, 0.2144, -0.1763, 0.9607, 0.0, -1.0, -1.024e-06, 0.0, -1.0, 1.208e-07, 0.0, -1.0, 3.034e-07, 0.4683, -0.5047, 0.7252, 0.4683, -0.5047, 0.7252, 0.4683, -0.5047, 0.7252, 0.3831, -0.3533, 0.8535, 0.3831, -0.3533, 0.8535, 0.3831, -0.3533, 0.8535, 0.7024, -0.5412, 0.4624, 0.7024, -0.5412, 0.4624, 0.7024, -0.5412, 0.4624, 0.8986, -0.3785, 0.222, 0.8986, -0.3785, 0.222, 0.8986, -0.3785, 0.222, 0.5816, -0.4019, 0.7073, 0.5816, -0.4019, 0.7073, 0.5816, -0.4019, 0.7073, 0.7587, -0.3419, 0.5545, 0.7587, -0.3419, 0.5545, 0.7587, -0.3419, 0.5545, 0.8976, -0.3243, 0.2986, 0.8976, -0.3243, 0.2986, 0.8976, -0.3243, 0.2986, 0.9554, -0.2497, 0.1575, 0.9554, -0.2497, 0.1575, 0.9554, -0.2497, 0.1575, 0.5235, -0.23, 0.8204, 0.5235, -0.23, 0.8204, 0.5235, -0.23, 0.8204, 0.6664, -0.2092, 0.7156, 0.6664, -0.2092, 0.7156, 0.6664, -0.2092, 0.7156, 0.7835, -0.2411, 0.5727, 0.7835, -0.2411, 0.5727, 0.7835, -0.2411, 0.5727, 0.8831, -0.1975, 0.4255, 0.8831, -0.1975, 0.4255, 0.8831, -0.1975, 0.4255, 0.9542, -0.2089, 0.214, 0.9542, -0.2089, 0.214, 0.9542, -0.2089, 0.214, 0.9758, -0.1776, 0.1273, 0.9758, -0.1776, 0.1273, 0.9758, -0.1776, 0.1273, 0.972, -0.1881, -0.1405, 0.9725, -0.1814, -0.1464, 0.9721, -0.1869, -0.1416, 0.9292, -0.192, -0.3157, 0.9293, -0.1918, -0.3157, 0.9293, -0.1918, -0.3157, 0.8798, -0.06069, -0.4715, 0.8798, -0.06069, -0.4715, 0.8798, -0.06069, -0.4715, 0.9293, -0.1918, -0.3157, 0.9302, -0.1839, -0.3177, 0.9293, -0.1918, -0.3157, 0.8561, -0.2404, -0.4574, 0.8561, -0.2404, -0.4574, 0.8561, -0.2404, -0.4574, 0.8673, -0.178, -0.4648, 0.8673, -0.178, -0.4648, 0.8673, -0.178, -0.4648, 0.7453, -0.2794, -0.6054, 0.7453, -0.2794, -0.6054, 0.7453, -0.2794, -0.6054, 0.7565, -0.2236, -0.6145, 0.7565, -0.2236, -0.6145, 0.7565, -0.2236, -0.6145, 0.5857, -0.2849, -0.7588, 0.5857, -0.2849, -0.7588, 0.5857, -0.2849, -0.7588, 0.7998, -0.02757, -0.5996, 0.7998, -0.02757, -0.5996, 0.7998, -0.02757, -0.5996, 0.6707, -0.1434, -0.7277, 0.6707, -0.1434, -0.7277, 0.6707, -0.1434, -0.7277, 0.655, -0.2568, -0.7106, 0.655, -0.2568, -0.7106, 0.655, -0.2568, -0.7106, 0.4937, -0.3373, -0.8015, 0.4937, -0.3373, -0.8015, 0.4937, -0.3373, -0.8015, 0.516, -0.271, -0.8126, 0.516, -0.271, -0.8126, 0.516, -0.271, -0.8126, 0.2942, -0.3205, -0.9004, 0.2942, -0.3205, -0.9004, 0.2942, -0.3205, -0.9004, 0.2001, -0.3298, -0.9226, 0.2001, -0.3298, -0.9226, 0.2001, -0.3298, -0.9226, 0.0249, -0.3856, -0.9223, 0.0249, -0.3856, -0.9223, 0.0249, -0.3856, -0.9223, -0.04885, -0.3171, -0.9471, -0.04885, -0.3171, -0.9471, -0.04885, -0.3171, -0.9471, -0.1648, -0.09515, 0.9817, -0.1648, -0.09515, 0.9817, -0.1648, -0.09515, 0.9817, 0.008712, -0.04813, 0.9988, 0.008712, -0.04813, 0.9988, 0.008712, -0.04813, 0.9988, 0.008712, -0.04813, 0.9988, 0.144, -0.07333, 0.9869, 0.144, -0.07333, 0.9869, 0.144, -0.07333, 0.9869, 0.4656, -0.07791, 0.8815, 0.4656, -0.07791, 0.8815, 0.4656, -0.07791, 0.8815, 0.6007, 0.01176, 0.7994, 0.6007, 0.01176, 0.7994, 0.6007, 0.01176, 0.7994, 0.7173, 0.174, 0.6747, 0.7173, 0.174, 0.6747, 0.7173, 0.174, 0.6747, 0.5897, -0.05923, 0.8054, 0.5897, -0.05923, 0.8054, 0.5897, -0.05923, 0.8054, 0.6981, -0.1073, 0.7079, 0.6981, -0.1073, 0.7079, 0.6981, -0.1073, 0.7079, 0.7275, 0.05153, 0.6842, 0.7275, 0.05153, 0.6842, 0.7275, 0.05153, 0.6842, 0.8153, -0.02116, 0.5786, 0.8153, -0.02116, 0.5786, 0.8153, -0.02116, 0.5786, 0.8128, -0.08128, 0.5768, 0.8128, -0.08128, 0.5768, 0.8128, -0.08128, 0.5768, 0.8849, -0.1271, 0.4481, 0.8849, -0.1271, 0.4481, 0.8849, -0.1271, 0.4481, 0.8072, 0.2239, 0.5461, 0.8072, 0.2239, 0.5461, 0.8072, 0.2239, 0.5461, 0.8896, 0.1398, 0.4347, 0.8896, 0.1398, 0.4347, 0.8896, 0.1398, 0.4347, 0.8983, 0.01852, 0.439, 0.8983, 0.01852, 0.439, 0.8983, 0.01852, 0.439, 0.9509, -0.05569, 0.3044, 0.9509, -0.05569, 0.3044, 0.9509, -0.05569, 0.3044, 0.9498, -0.1024, 0.2957, 0.9498, -0.1024, 0.2957, 0.9498, -0.1024, 0.2957, 0.9777, -0.1463, 0.1504, 0.9777, -0.1463, 0.1504, 0.9777, -0.1463, 0.1504, 0.2578, -0.312, -0.9144, 0.2578, -0.312, -0.9144, 0.2578, -0.312, -0.9144, 0.3989, -0.3096, -0.8631, 0.3989, -0.3096, -0.8631, 0.3989, -0.3096, -0.8631, 0.5651, -0.1047, -0.8183, 0.5651, -0.1047, -0.8183, 0.5651, -0.1047, -0.8183, 0.2516, -0.3745, -0.8925, 0.2516, -0.3745, -0.8925, 0.2516, -0.3745, -0.8925, 0.141, -0.3405, -0.9296, 0.141, -0.3405, -0.9296, 0.141, -0.3405, -0.9296, 0.4117, -0.1922, -0.8908, 0.4117, -0.1922, -0.8908, 0.4117, -0.1922, -0.8908, 0.2945, -0.1501, -0.9438, 0.2945, -0.1501, -0.9438, 0.2945, -0.1501, -0.9438, 0.1461, -0.2253, -0.9633, 0.1461, -0.2253, -0.9633, 0.1461, -0.2253, -0.9633, 0.5829, 0.06616, -0.8099, 0.5829, 0.06616, -0.8099, 0.5829, 0.06616, -0.8099, 0.4541, 0.1234, -0.8824, 0.4541, 0.1234, -0.8824, 0.4541, 0.1234, -0.8824, 0.2978, 0.02544, -0.9543, 0.2978, 0.02544, -0.9543, 0.2978, 0.02544, -0.9543, 0.3209, -0.02471, 0.9468, 0.3209, -0.02471, 0.9468, 0.3209, -0.02471, 0.9468, 0.1628, 0.09618, 0.982, 0.1628, 0.09618, 0.982, 0.1628, 0.09618, 0.982, 0.08181, 0.2509, 0.9646, 0.08181, 0.2509, 0.9646, 0.08181, 0.2509, 0.9646, 0.3209, 0.02567, 0.9468, 0.3209, 0.02567, 0.9468, 0.3209, 0.02567, 0.9468, 0.478, 0.08509, 0.8742, 0.478, 0.08509, 0.8742, 0.478, 0.08509, 0.8742, 0.1595, 0.2207, 0.9622, 0.1595, 0.2207, 0.9622, 0.1595, 0.2207, 0.9622, 0.3199, 0.2866, 0.9031, 0.3199, 0.2866, 0.9031, 0.3199, 0.2866, 0.9031, 0.4691, 0.2098, 0.8579, 0.4691, 0.2098, 0.8579, 0.4691, 0.2098, 0.8579, 0.6002, 0.2567, 0.7576, 0.6002, 0.2567, 0.7576, 0.6002, 0.2567, 0.7576, 0.05735, 0.4491, 0.8916, 0.05735, 0.4491, 0.8916, 0.05735, 0.4491, 0.8916, 0.139, 0.4824, 0.8648, 0.139, 0.4824, 0.8648, 0.139, 0.4824, 0.8648, 0.139, 0.4824, 0.8648, 0.3037, 0.4156, 0.8574, 0.3037, 0.4156, 0.8574, 0.3037, 0.4156, 0.8574, 0.4411, 0.4663, 0.7668, 0.4411, 0.4663, 0.7668, 0.4411, 0.4663, 0.7668, 0.5853, 0.3846, 0.7138, 0.5853, 0.3846, 0.7138, 0.5853, 0.3846, 0.7138, 0.6703, 0.4095, 0.6189, 0.6703, 0.4095, 0.6189, 0.6703, 0.4095, 0.6189, 0.9933, -0.1156, -8.523e-07, 0.9919, -0.1272, -3.763e-07, 0.992, -0.1265, -3.732e-07, 0.9878, -0.02069, 0.1541, 0.9878, -0.02069, 0.1541, 0.9878, -0.02069, 0.1541, 0.9386, 0.1871, 0.29, 0.9386, 0.1871, 0.29, 0.9386, 0.1871, 0.29, 0.9933, -0.1156, -8.523e-07, 0.992, -0.1265, -3.732e-07, 0.9934, -0.1146, -4.023e-07, 0.9834, -0.08864, -0.1584, 0.9834, -0.08864, -0.1584, 0.9834, -0.08864, -0.1584, 0.9827, 0.104, 0.1533, 0.9827, 0.104, 0.1533, 0.9827, 0.104, 0.1533, 0.9897, 0.1428, -3.3e-07, 0.9897, 0.1428, -3.3e-07, 0.9897, 0.1428, -3.3e-07, 0.9866, 0.03661, -0.1589, 0.9866, 0.03661, -0.1589, 0.9866, 0.03661, -0.1589, 0.9489, 0.06111, -0.3096, 0.9489, 0.06111, -0.3096, 0.9489, 0.06111, -0.3096, 0.9004, 0.3207, 0.2939, 0.9004, 0.3207, 0.2939, 0.9004, 0.3207, 0.2939, 0.9172, 0.371, 0.145, 0.9172, 0.371, 0.145, 0.9172, 0.371, 0.145, 0.9597, 0.2809, -2.027e-07, 0.9597, 0.2809, -2.027e-07, 0.9597, 0.2809, -2.027e-07, 0.9353, 0.3198, -0.1514, 0.9353, 0.3198, -0.1514, 0.9353, 0.3198, -0.1514, 0.9255, 0.2033, -0.3196, 0.9255, 0.2033, -0.3196, 0.9255, 0.2033, -0.3196, 0.8732, 0.2208, -0.4345, 0.8732, 0.2208, -0.4345, 0.8732, 0.2208, -0.4345, 0.6973, 0.3333, -0.6345, 0.6973, 0.3333, -0.6345, 0.6973, 0.3333, -0.6345, 0.5825, 0.6034, -0.5446, 0.5825, 0.6034, -0.5446, 0.5825, 0.6034, -0.5446, 0.3526, 0.8542, -0.3821, 0.3526, 0.8542, -0.3821, 0.3526, 0.8542, -0.3821, 0.6068, 0.4108, -0.6805, 0.6068, 0.4108, -0.6805, 0.6068, 0.4108, -0.6805, 0.4511, 0.333, -0.828, 0.4511, 0.333, -0.828, 0.4511, 0.333, -0.828, 0.4128, 0.7089, -0.5719, 0.4128, 0.7089, -0.5719, 0.4128, 0.7089, -0.5719, 0.2479, 0.6314, -0.7348, 0.2479, 0.6314, -0.7348, 0.2479, 0.6314, -0.7348, 0.291, 0.4144, -0.8623, 0.291, 0.4144, -0.8623, 0.291, 0.4144, -0.8623, 0.09461, 0.9044, -0.416, 0.09461, 0.9044, -0.416, 0.09461, 0.9044, -0.416, 0.1195, 0.5796, -0.8061, 0.1195, 0.5796, -0.8061, 0.1195, 0.5796, -0.8061, 0.8102, 0.3663, -0.4576, 0.8102, 0.3663, -0.4576, 0.8102, 0.3663, -0.4576, 0.8713, 0.4646, -0.1583, 0.8713, 0.4646, -0.1583, 0.8713, 0.4646, -0.1583, 0.8472, 0.5097, 0.1502, 0.8472, 0.5097, 0.1502, 0.8472, 0.5097, 0.1502, 0.8095, 0.4821, -0.3351, 0.8095, 0.4821, -0.3351, 0.8095, 0.4821, -0.3351, 0.6976, 0.6224, -0.3549, 0.6976, 0.6224, -0.3549, 0.6976, 0.6224, -0.3549, 0.8243, 0.5661, 2.745e-06, 0.8243, 0.5661, 2.745e-06, 0.8243, 0.5661, 2.745e-06, 0.7109, 0.7032, 3.795e-06, 0.7109, 0.7032, 3.795e-06, 0.7109, 0.7032, 3.795e-06, 0.6453, 0.7427, -0.1788, 0.6453, 0.7427, -0.1788, 0.6453, 0.7427, -0.1788, 0.4789, 0.8575, -0.1882, 0.4789, 0.8575, -0.1882, 0.4789, 0.8575, -0.1882, 0.7641, 0.5699, 0.3024, 0.7641, 0.5699, 0.3024, 0.7641, 0.5699, 0.3024, 0.6457, 0.6959, 0.3142, 0.6457, 0.6959, 0.3142, 0.6457, 0.6959, 0.3142, 0.6168, 0.7691, 0.1672, 0.6168, 0.7691, 0.1672, 0.6168, 0.7691, 0.1672, 0.4518, 0.8749, 0.1745, 0.4518, 0.8749, 0.1745, 0.4518, 0.8749, 0.1745, 0.3704, 0.9289, 2.202e-06, 0.3704, 0.9289, -1.432e-07, 0.3704, 0.9289, -3.202e-07, 0.2366, 0.9716, 0.0, 0.2366, 0.9716, -2.869e-08, 0.2366, 0.9716, -2.882e-08, 0.008907, 0.8192, 0.5734, 0.007621, 0.8178, 0.5755, 0.01337, 0.8242, 0.5662, 0.02441, 0.936, 0.3513, 0.02441, 0.936, 0.3513, 0.02441, 0.936, 0.3513, 0.02144, 0.6254, 0.78, 0.02144, 0.6254, 0.78, 0.02144, 0.6254, 0.78, 0.008907, 0.8192, 0.5734, 0.01337, 0.8242, 0.5662, 0.01357, 0.8244, 0.5658, 0.01357, 0.8244, 0.5658, 0.2111, 0.7801, 0.5889, 0.2111, 0.7801, 0.5889, 0.2111, 0.7801, 0.5889, 0.2518, 0.6657, 0.7025, 0.2518, 0.6657, 0.7025, 0.2518, 0.6657, 0.7025, 0.4171, 0.5906, 0.6908, 0.4171, 0.5906, 0.6908, 0.4171, 0.5906, 0.6908, 0.1114, 0.9421, 0.3164, 0.1114, 0.9421, 0.3164, 0.1114, 0.9421, 0.3164, 0.3099, 0.888, 0.3396, 0.3099, 0.888, 0.3396, 0.3099, 0.888, 0.3396, 0.3502, 0.8082, 0.4734, 0.3502, 0.8082, 0.4734, 0.3502, 0.8082, 0.4734, 0.525, 0.716, 0.4602, 0.525, 0.716, 0.4602, 0.525, 0.716, 0.4602, 0.552, 0.6083, 0.5703, 0.552, 0.6083, 0.5703, 0.552, 0.6083, 0.5703, 0.6522, 0.5299, 0.5421, 0.6522, 0.5299, 0.5421, 0.6522, 0.5299, 0.5421, 0.06151, 0.9376, 0.3423, 0.06151, 0.9376, 0.3423, 0.06151, 0.9376, 0.3423, 0.06151, 0.9376, 0.3423, 0.2366, 0.9716, -2.869e-08, 0.2366, 0.9716, 0.0, 0.2366, 0.9716, -2.78e-08, 0.2366, 0.9716, -2.869e-08, 0.2366, 0.9716, -2.78e-08, 0.2366, 0.9716, -2.882e-08, 0.0, 1.0, -2.722e-07, 0.0, 1.0, 0.0, 0.0, 1.0, 5.241e-07, 0.3704, 0.9289, -3.202e-07, 0.3704, 0.9289, -1.432e-07, 0.3704, 0.9289, -2.688e-06, 0.1266, 0.9265, -0.3545, 0.1266, 0.9265, -0.3545, 0.1266, 0.9265, -0.3545, 0.07679, 0.9736, -0.215, 0.07679, 0.9736, -0.215, 0.07679, 0.9736, -0.215, 0.1139, 0.9793, -0.1671, 0.1139, 0.9793, -0.1671, 0.1139, 0.9793, -0.1671, 0.07045, 0.9772, 0.2001, 0.07045, 0.9772, 0.2001, 0.07045, 0.9772, 0.2001, 0.07045, 0.9772, 0.2001, 0.07045, 0.9772, 0.2001, 0.07045, 0.9772, 0.2001, 0.07045, 0.9772, 0.2001, 0.07045, 0.9772, 0.2001, 0.07045, 0.9772, 0.2001, 0.07045, 0.9772, 0.2001, 0.07679, 0.9736, -0.215, 0.07679, 0.9736, -0.215, 0.07679, 0.9736, -0.215, 0.07679, 0.9736, -0.215, 0.2192, 0.6416, -0.735, 0.2192, 0.6416, -0.735, 0.2192, 0.6416, -0.735, 0.2192, 0.6416, -0.735, 0.1683, 0.9239, -0.3435, 0.1683, 0.9239, -0.3435, 0.1683, 0.9239, -0.3435, 0.1683, 0.9239, -0.3435, 0.2039, 0.2926, -0.9343, 0.2039, 0.2926, -0.9343, 0.2039, 0.2926, -0.9343, -0.003876, -0.005821, -1.0, 0.0, -0.005821, -1.0, 0.0, -0.005821, -1.0, 0.009058, -0.303, -0.953, 0.009058, -0.303, -0.953, 0.009058, -0.303, -0.953, 0.009058, -0.303, -0.953, 0.05825, 0.04533, -0.9973, 0.05578, 0.04456, -0.9974, 0.05057, 0.04295, -0.9978, 0.05825, 0.04533, -0.9973, 0.2164, -0.1059, -0.9705, 0.2164, -0.1059, -0.9705, 0.2164, -0.1059, -0.9705, 0.2164, -0.1059, -0.9705, 0.07272, 0.01489, -0.9972, 0.07272, 0.01489, -0.9972, 0.07272, 0.01489, -0.9972, 0.07272, 0.01489, -0.9972, 0.05578, 0.04456, -0.9974, 0.04783, 0.04209, -0.998, 0.05057, 0.04295, -0.9978, -0.3214, -0.1468, -0.9355, -0.3214, -0.1468, -0.9355, -0.3214, -0.1468, -0.9355, -0.1204, -0.07664, -0.9898, -0.1204, -0.07664, -0.9898, -0.1204, -0.07664, -0.9898, 0.01597, -0.1794, -0.9836, 0.01597, -0.1794, -0.9836, 0.01597, -0.1794, -0.9836, -0.004464, 0.02729, 0.9996, 2.961e-10, 0.02729, 0.9996, 1.666e-10, 0.02729, 0.9996, 0.1553, 0.08361, -0.9843, 0.1553, 0.08361, -0.9843, 0.1553, 0.08361, -0.9843, 0.1553, 0.08361, -0.9843, 0.1391, 0.2967, -0.9448, 0.1391, 0.2967, -0.9448, 0.1391, 0.2967, -0.9448, 0.1391, 0.2967, -0.9448, 0.1087, 0.6069, 0.7873, 0.1087, 0.6069, 0.7873, 0.1087, 0.6069, 0.7873, 0.1087, 0.6069, 0.7873, 0.0, -1.0, -1.913e-07, 0.0, -1.0, 1.208e-07, 0.0, -1.0, 1.793e-13, 0.0, 1.0, -2.722e-07, 0.0, 1.0, 5.241e-07, 0.0, 1.0, 1.876e-06, -0.7625, 0.5072, 0.4018, -0.7625, 0.5072, 0.4018, -0.7625, 0.5072, 0.4018, 0.0, 1.0, 5.241e-07, 0.0, 1.0, 0.0, 0.0, 1.0, 0.0, -0.8401, 0.3754, 0.3915, -0.8401, 0.3754, 0.3915, -0.8401, 0.3754, 0.3915, -0.6912, 0.1426, -0.7084, -0.6912, 0.1426, -0.7084, -0.6912, 0.1426, -0.7084, -0.7842, 0.3216, 0.5306, -0.7842, 0.3216, 0.5306, -0.7842, 0.3216, 0.5306, -0.7968, 0.09019, -0.5974, -0.7968, 0.09019, -0.5974, -0.7968, 0.09019, -0.5974, -0.3949, -0.1765, 0.9016, -0.3949, -0.1765, 0.9016, -0.3949, -0.1765, 0.9016, -0.0756, -0.1567, -0.9848, -0.0756, -0.1567, -0.9848, -0.0756, -0.1567, -0.9848, -0.9725, -0.1814, -0.1464, -0.9721, -0.1869, -0.1416, -0.9725, -0.1802, -0.1474, 0.0, -1.0, 4.605e-07, 0.0, -1.0, 1.913e-07, 0.0, -1.0, 1.208e-07, -0.938, -0.2457, -0.2445, -0.938, -0.2457, -0.2445, -0.938, -0.2457, -0.2445, -0.9636, -0.1851, -0.193, -0.9637, -0.1906, -0.1871, -0.9635, -0.183, -0.1951, -0.8016, -0.2724, -0.5322, -0.8016, -0.2724, -0.5322, -0.8016, -0.2724, -0.5322, -0.5442, -0.0388, -0.8381, -0.5442, -0.0388, -0.8381, -0.5442, -0.0388, -0.8381, -0.9385, -0.1911, -0.2875, -0.9385, -0.1911, -0.2875, -0.9385, -0.1911, -0.2875, -0.7784, -0.05374, -0.6255, -0.7784, -0.05374, -0.6255, -0.7784, -0.05374, -0.6255, -0.5537, -0.02883, -0.8322, -0.5537, -0.02883, -0.8322, -0.5537, -0.02883, -0.8322, -0.4867, 0.008832, -0.8735, -0.4867, 0.008832, -0.8735, -0.4867, 0.008832, -0.8735, -0.9636, -0.1851, -0.193, -0.9637, -0.1926, -0.185, -0.9637, -0.1906, -0.1871, -0.8582, -0.146, -0.4921, -0.8582, -0.146, -0.4921, -0.8582, -0.146, -0.4921, -0.7689, -0.1644, -0.6178, -0.7689, -0.1644, -0.6178, -0.7689, -0.1644, -0.6178, -0.6472, -0.1149, -0.7536, -0.6472, -0.1149, -0.7536, -0.6472, -0.1149, -0.7536, -0.3326, -0.1233, -0.935, -0.3326, -0.1233, -0.935, -0.3326, -0.1233, -0.935, -0.4221, -0.162, -0.892, -0.4221, -0.162, -0.892, -0.4221, -0.162, -0.892, 0.0, -1.0, 1.208e-07, 0.0, -1.0, -9.247e-07, 0.0, -1.0, 5.101e-07, 0.2746, -0.6107, 0.7428, 0.2746, -0.6107, 0.7428, 0.2746, -0.6107, 0.7428, -0.09212, -0.5389, 0.8373, -0.09212, -0.5389, 0.8373, -0.09212, -0.5389, 0.8373, -0.09212, -0.5389, 0.8373, -0.1408, -0.3794, 0.9144, -0.1408, -0.3794, 0.9144, -0.1408, -0.3794, 0.9144, -0.1926, -0.3621, 0.912, -0.1926, -0.3621, 0.912, -0.1926, -0.3621, 0.912, -0.1926, -0.3621, 0.912, 0.1281, -0.2196, 0.9672, 0.1281, -0.2196, 0.9672, 0.1281, -0.2196, 0.9672, -0.04633, -0.2364, 0.9706, -0.04633, -0.2364, 0.9706, -0.04633, -0.2364, 0.9706, -0.04633, -0.2364, 0.9706, -0.2144, -0.1763, 0.9607, -0.2144, -0.1763, 0.9607, -0.2144, -0.1763, 0.9607, 0.0, -1.0, 5.101e-07, 0.0, -1.0, 4.605e-07, 0.0, -1.0, 1.208e-07, -0.4683, -0.5047, 0.7252, -0.4683, -0.5047, 0.7252, -0.4683, -0.5047, 0.7252, -0.3831, -0.3533, 0.8535, -0.3831, -0.3533, 0.8535, -0.3831, -0.3533, 0.8535, -0.7024, -0.5412, 0.4624, -0.7024, -0.5412, 0.4624, -0.7024, -0.5412, 0.4624, -0.8986, -0.3785, 0.222, -0.8986, -0.3785, 0.222, -0.8986, -0.3785, 0.222, -0.5816, -0.4019, 0.7073, -0.5816, -0.4019, 0.7073, -0.5816, -0.4019, 0.7073, -0.7587, -0.3419, 0.5545, -0.7587, -0.3419, 0.5545, -0.7587, -0.3419, 0.5545, -0.8976, -0.3243, 0.2986, -0.8976, -0.3243, 0.2986, -0.8976, -0.3243, 0.2986, -0.9554, -0.2497, 0.1575, -0.9554, -0.2497, 0.1575, -0.9554, -0.2497, 0.1575, -0.5235, -0.23, 0.8204, -0.5235, -0.23, 0.8204, -0.5235, -0.23, 0.8204, -0.6664, -0.2092, 0.7156, -0.6664, -0.2092, 0.7156, -0.6664, -0.2092, 0.7156, -0.7835, -0.2411, 0.5727, -0.7835, -0.2411, 0.5727, -0.7835, -0.2411, 0.5727, -0.8831, -0.1975, 0.4255, -0.8831, -0.1975, 0.4255, -0.8831, -0.1975, 0.4255, -0.9542, -0.2089, 0.214, -0.9542, -0.2089, 0.214, -0.9542, -0.2089, 0.214, -0.9758, -0.1776, 0.1273, -0.9758, -0.1776, 0.1273, -0.9758, -0.1776, 0.1273, -0.972, -0.1881, -0.1405, -0.9721, -0.1869, -0.1416, -0.9725, -0.1814, -0.1464, -0.9292, -0.192, -0.3157, -0.9293, -0.1918, -0.3157, -0.9293, -0.1918, -0.3157, -0.8798, -0.06069, -0.4715, -0.8798, -0.06069, -0.4715, -0.8798, -0.06069, -0.4715, -0.9293, -0.1918, -0.3157, -0.9293, -0.1918, -0.3157, -0.9302, -0.1839, -0.3177, -0.8561, -0.2404, -0.4574, -0.8561, -0.2404, -0.4574, -0.8561, -0.2404, -0.4574, -0.8673, -0.178, -0.4648, -0.8673, -0.178, -0.4648, -0.8673, -0.178, -0.4648, -0.7453, -0.2794, -0.6054, -0.7453, -0.2794, -0.6054, -0.7453, -0.2794, -0.6054, -0.7565, -0.2236, -0.6145, -0.7565, -0.2236, -0.6145, -0.7565, -0.2236, -0.6145, -0.5857, -0.2849, -0.7588, -0.5857, -0.2849, -0.7588, -0.5857, -0.2849, -0.7588, -0.7998, -0.02757, -0.5996, -0.7998, -0.02757, -0.5996, -0.7998, -0.02757, -0.5996, -0.6707, -0.1434, -0.7277, -0.6707, -0.1434, -0.7277, -0.6707, -0.1434, -0.7277, -0.655, -0.2568, -0.7106, -0.655, -0.2568, -0.7106, -0.655, -0.2568, -0.7106, -0.4937, -0.3373, -0.8015, -0.4937, -0.3373, -0.8015, -0.4937, -0.3373, -0.8015, -0.516, -0.271, -0.8126, -0.516, -0.271, -0.8126, -0.516, -0.271, -0.8126, -0.2942, -0.3205, -0.9004, -0.2942, -0.3205, -0.9004, -0.2942, -0.3205, -0.9004, -0.2001, -0.3298, -0.9226, -0.2001, -0.3298, -0.9226, -0.2001, -0.3298, -0.9226, -0.02491, -0.3856, -0.9223, -0.02491, -0.3856, -0.9223, -0.02491, -0.3856, -0.9223, 0.04885, -0.3171, -0.9471, 0.04885, -0.3171, -0.9471, 0.04885, -0.3171, -0.9471, 0.1648, -0.09515, 0.9817, 0.1648, -0.09515, 0.9817, 0.1648, -0.09515, 0.9817, -0.008712, -0.04813, 0.9988, -0.008712, -0.04813, 0.9988, -0.008712, -0.04813, 0.9988, -0.008712, -0.04813, 0.9988, -0.144, -0.07333, 0.9869, -0.144, -0.07333, 0.9869, -0.144, -0.07333, 0.9869, -0.4656, -0.07791, 0.8815, -0.4656, -0.07791, 0.8815, -0.4656, -0.07791, 0.8815, -0.6007, 0.01176, 0.7994, -0.6007, 0.01176, 0.7994, -0.6007, 0.01176, 0.7994, -0.7173, 0.174, 0.6747, -0.7173, 0.174, 0.6747, -0.7173, 0.174, 0.6747, -0.5897, -0.05923, 0.8054, -0.5897, -0.05923, 0.8054, -0.5897, -0.05923, 0.8054, -0.6981, -0.1073, 0.7079, -0.6981, -0.1073, 0.7079, -0.6981, -0.1073, 0.7079, -0.7275, 0.05152, 0.6842, -0.7275, 0.05152, 0.6842, -0.7275, 0.05152, 0.6842, -0.8153, -0.02116, 0.5786, -0.8153, -0.02116, 0.5786, -0.8153, -0.02116, 0.5786, -0.8128, -0.08128, 0.5768, -0.8128, -0.08128, 0.5768, -0.8128, -0.08128, 0.5768, -0.8849, -0.1271, 0.4481, -0.8849, -0.1271, 0.4481, -0.8849, -0.1271, 0.4481, -0.8072, 0.2239, 0.5461, -0.8072, 0.2239, 0.5461, -0.8072, 0.2239, 0.5461, -0.8896, 0.1398, 0.4347, -0.8896, 0.1398, 0.4347, -0.8896, 0.1398, 0.4347, -0.8983, 0.01852, 0.439, -0.8983, 0.01852, 0.439, -0.8983, 0.01852, 0.439, -0.9509, -0.05569, 0.3044, -0.9509, -0.05569, 0.3044, -0.9509, -0.05569, 0.3044, -0.9498, -0.1024, 0.2957, -0.9498, -0.1024, 0.2957, -0.9498, -0.1024, 0.2957, -0.9777, -0.1463, 0.1504, -0.9777, -0.1463, 0.1504, -0.9777, -0.1463, 0.1504, -0.2578, -0.312, -0.9144, -0.2578, -0.312, -0.9144, -0.2578, -0.312, -0.9144, -0.3989, -0.3096, -0.8631, -0.3989, -0.3096, -0.8631, -0.3989, -0.3096, -0.8631, -0.5651, -0.1047, -0.8183, -0.5651, -0.1047, -0.8183, -0.5651, -0.1047, -0.8183, -0.2516, -0.3745, -0.8924, -0.2516, -0.3745, -0.8924, -0.2516, -0.3745, -0.8924, -0.141, -0.3405, -0.9296, -0.141, -0.3405, -0.9296, -0.141, -0.3405, -0.9296, -0.4117, -0.1922, -0.8908, -0.4117, -0.1922, -0.8908, -0.4117, -0.1922, -0.8908, -0.2945, -0.1501, -0.9438, -0.2945, -0.1501, -0.9438, -0.2945, -0.1501, -0.9438, -0.1461, -0.2253, -0.9633, -0.1461, -0.2253, -0.9633, -0.1461, -0.2253, -0.9633, -0.5829, 0.06616, -0.8099, -0.5829, 0.06616, -0.8099, -0.5829, 0.06616, -0.8099, -0.4541, 0.1234, -0.8824, -0.4541, 0.1234, -0.8824, -0.4541, 0.1234, -0.8824, -0.2978, 0.02544, -0.9543, -0.2978, 0.02544, -0.9543, -0.2978, 0.02544, -0.9543, -0.3209, -0.02471, 0.9468, -0.3209, -0.02471, 0.9468, -0.3209, -0.02471, 0.9468, -0.1628, 0.09618, 0.982, -0.1628, 0.09618, 0.982, -0.1628, 0.09618, 0.982, -0.08181, 0.2509, 0.9646, -0.08181, 0.2509, 0.9646, -0.08181, 0.2509, 0.9646, -0.3209, 0.02567, 0.9468, -0.3209, 0.02567, 0.9468, -0.3209, 0.02567, 0.9468, -0.478, 0.08509, 0.8742, -0.478, 0.08509, 0.8742, -0.478, 0.08509, 0.8742, -0.1595, 0.2207, 0.9622, -0.1595, 0.2207, 0.9622, -0.1595, 0.2207, 0.9622, -0.3199, 0.2866, 0.9031, -0.3199, 0.2866, 0.9031, -0.3199, 0.2866, 0.9031, -0.4691, 0.2098, 0.8579, -0.4691, 0.2098, 0.8579, -0.4691, 0.2098, 0.8579, -0.6002, 0.2567, 0.7576, -0.6002, 0.2567, 0.7576, -0.6002, 0.2567, 0.7576, -0.05735, 0.4491, 0.8916, -0.05735, 0.4491, 0.8916, -0.05735, 0.4491, 0.8916, -0.139, 0.4824, 0.8648, -0.139, 0.4824, 0.8648, -0.139, 0.4824, 0.8648, -0.139, 0.4824, 0.8648, -0.3037, 0.4156, 0.8574, -0.3037, 0.4156, 0.8574, -0.3037, 0.4156, 0.8574, -0.4411, 0.4663, 0.7668, -0.4411, 0.4663, 0.7668, -0.4411, 0.4663, 0.7668, -0.5853, 0.3846, 0.7138, -0.5853, 0.3846, 0.7138, -0.5853, 0.3846, 0.7138, -0.6703, 0.4095, 0.6189, -0.6703, 0.4095, 0.6189, -0.6703, 0.4095, 0.6189, -0.9933, -0.1156, 1.292e-07, -0.992, -0.1265, 2.685e-07, -0.9919, -0.1272, 3.529e-07, -0.9878, -0.02069, 0.1541, -0.9878, -0.02069, 0.1541, -0.9878, -0.02069, 0.1541, -0.9386, 0.1871, 0.29, -0.9386, 0.1871, 0.29, -0.9386, 0.1871, 0.29, -0.9933, -0.1156, 1.292e-07, -0.9934, -0.1146, 3.486e-07, -0.992, -0.1265, 2.685e-07, -0.9834, -0.08864, -0.1584, -0.9834, -0.08864, -0.1584, -0.9834, -0.08864, -0.1584, -0.9827, 0.104, 0.1533, -0.9827, 0.104, 0.1533, -0.9827, 0.104, 0.1533, -0.9897, 0.1428, 3.3e-07, -0.9897, 0.1428, 3.3e-07, -0.9897, 0.1428, 3.3e-07, -0.9866, 0.03661, -0.1589, -0.9866, 0.03661, -0.1589, -0.9866, 0.03661, -0.1589, -0.9489, 0.06111, -0.3096, -0.9489, 0.06111, -0.3096, -0.9489, 0.06111, -0.3096, -0.9004, 0.3207, 0.2939, -0.9004, 0.3207, 0.2939, -0.9004, 0.3207, 0.2939, -0.9172, 0.371, 0.145, -0.9172, 0.371, 0.145, -0.9172, 0.371, 0.145, -0.9597, 0.2809, 2.027e-07, -0.9597, 0.2809, 2.027e-07, -0.9597, 0.2809, 2.027e-07, -0.9353, 0.3198, -0.1514, -0.9353, 0.3198, -0.1514, -0.9353, 0.3198, -0.1514, -0.9255, 0.2033, -0.3196, -0.9255, 0.2033, -0.3196, -0.9255, 0.2033, -0.3196, -0.8732, 0.2208, -0.4345, -0.8732, 0.2208, -0.4345, -0.8732, 0.2208, -0.4345, -0.6973, 0.3333, -0.6345, -0.6973, 0.3333, -0.6345, -0.6973, 0.3333, -0.6345, -0.5825, 0.6034, -0.5446, -0.5825, 0.6034, -0.5446, -0.5825, 0.6034, -0.5446, -0.3526, 0.8542, -0.3821, -0.3526, 0.8542, -0.3821, -0.3526, 0.8542, -0.3821, -0.6068, 0.4108, -0.6805, -0.6068, 0.4108, -0.6805, -0.6068, 0.4108, -0.6805, -0.4511, 0.333, -0.828, -0.4511, 0.333, -0.828, -0.4511, 0.333, -0.828, -0.4128, 0.7089, -0.5719, -0.4128, 0.7089, -0.5719, -0.4128, 0.7089, -0.5719, -0.2479, 0.6314, -0.7348, -0.2479, 0.6314, -0.7348, -0.2479, 0.6314, -0.7348, -0.291, 0.4144, -0.8623, -0.291, 0.4144, -0.8623, -0.291, 0.4144, -0.8623, -0.09462, 0.9044, -0.416, -0.09462, 0.9044, -0.416, -0.09462, 0.9044, -0.416, -0.1195, 0.5796, -0.8061, -0.1195, 0.5796, -0.8061, -0.1195, 0.5796, -0.8061, -0.8102, 0.3663, -0.4576, -0.8102, 0.3663, -0.4576, -0.8102, 0.3663, -0.4576, -0.8713, 0.4646, -0.1583, -0.8713, 0.4646, -0.1583, -0.8713, 0.4646, -0.1583, -0.8472, 0.5097, 0.1502, -0.8472, 0.5097, 0.1502, -0.8472, 0.5097, 0.1502, -0.8095, 0.4821, -0.3351, -0.8095, 0.4821, -0.3351, -0.8095, 0.4821, -0.3351, -0.6976, 0.6224, -0.3549, -0.6976, 0.6224, -0.3549, -0.6976, 0.6224, -0.3549, -0.8243, 0.5661, 3.376e-06, -0.8243, 0.5661, 3.376e-06, -0.8243, 0.5661, 3.376e-06, -0.7109, 0.7032, 4.638e-06, -0.7109, 0.7032, 4.638e-06, -0.7109, 0.7032, 4.638e-06, -0.6453, 0.7427, -0.1788, -0.6453, 0.7427, -0.1788, -0.6453, 0.7427, -0.1788, -0.4789, 0.8575, -0.1882, -0.4789, 0.8575, -0.1882, -0.4789, 0.8575, -0.1882, -0.7641, 0.5699, 0.3024, -0.7641, 0.5699, 0.3024, -0.7641, 0.5699, 0.3024, -0.6457, 0.6959, 0.3142, -0.6457, 0.6959, 0.3142, -0.6457, 0.6959, 0.3142, -0.6168, 0.7691, 0.1672, -0.6168, 0.7691, 0.1672, -0.6168, 0.7691, 0.1672, -0.4518, 0.8749, 0.1745, -0.4518, 0.8749, 0.1745, -0.4518, 0.8749, 0.1745, -0.3704, 0.9289, 0.0, -0.3704, 0.9289, 1.669e-07, -0.3704, 0.9289, 1.552e-07, -0.2366, 0.9716, -1.383e-06, -0.2366, 0.9716, -3.985e-07, -0.2366, 0.9716, -4.03e-07, -0.008907, 0.8192, 0.5734, -0.01337, 0.8242, 0.5662, -0.007621, 0.8178, 0.5755, -0.02441, 0.936, 0.3513, -0.02441, 0.936, 0.3513, -0.02441, 0.936, 0.3513, -0.02144, 0.6254, 0.78, -0.02144, 0.6254, 0.78, -0.02144, 0.6254, 0.78, -0.008907, 0.8192, 0.5734, -0.01357, 0.8244, 0.5658, -0.01357, 0.8244, 0.5658, -0.01337, 0.8242, 0.5662, -0.2111, 0.7801, 0.5889, -0.2111, 0.7801, 0.5889, -0.2111, 0.7801, 0.5889, -0.2518, 0.6657, 0.7025, -0.2518, 0.6657, 0.7025, -0.2518, 0.6657, 0.7025, -0.4171, 0.5906, 0.6908, -0.4171, 0.5906, 0.6908, -0.4171, 0.5906, 0.6908, -0.1114, 0.9421, 0.3164, -0.1114, 0.9421, 0.3164, -0.1114, 0.9421, 0.3164, -0.3099, 0.888, 0.3396, -0.3099, 0.888, 0.3396, -0.3099, 0.888, 0.3396, -0.3502, 0.8082, 0.4734, -0.3502, 0.8082, 0.4734, -0.3502, 0.8082, 0.4734, -0.525, 0.716, 0.4602, -0.525, 0.716, 0.4602, -0.525, 0.716, 0.4602, -0.552, 0.6083, 0.5703, -0.552, 0.6083, 0.5703, -0.552, 0.6083, 0.5703, -0.6522, 0.5299, 0.5421, -0.6522, 0.5299, 0.5421, -0.6522, 0.5299, 0.5421, -0.06151, 0.9376, 0.3423, -0.06151, 0.9376, 0.3423, -0.06151, 0.9376, 0.3423, -0.06151, 0.9376, 0.3423, -0.2366, 0.9716, -4.03e-07, -0.2366, 0.9716, -4.334e-07, -0.2366, 0.9716, -1.383e-06, -0.2366, 0.9716, -4.03e-07, -0.2366, 0.9716, -3.985e-07, -0.2366, 0.9716, -4.334e-07, 0.0, 1.0, 2.3e-06, 0.0, 1.0, 5.241e-07, 0.0, 1.0, 0.0, -0.3704, 0.9289, 1.669e-07, -0.3704, 0.9289, 3.236e-07, -0.3704, 0.9289, 1.552e-07, -0.1266, 0.9265, -0.3545, -0.1266, 0.9265, -0.3545, -0.1266, 0.9265, -0.3545, -0.07679, 0.9736, -0.215, -0.07679, 0.9736, -0.215, -0.07679, 0.9736, -0.215, -0.1139, 0.9793, -0.1671, -0.1139, 0.9793, -0.1671, -0.1139, 0.9793, -0.1671, -0.07045, 0.9772, 0.2001, -0.07045, 0.9772, 0.2001, -0.07045, 0.9772, 0.2001, -0.07045, 0.9772, 0.2001, -0.07045, 0.9772, 0.2001, -0.07045, 0.9772, 0.2001, -0.07045, 0.9772, 0.2001, -0.07045, 0.9772, 0.2001, -0.07045, 0.9772, 0.2001, -0.07045, 0.9772, 0.2001, -0.07679, 0.9736, -0.215, -0.07679, 0.9736, -0.215, -0.07679, 0.9736, -0.215, -0.07679, 0.9736, -0.215, -0.2192, 0.6416, -0.735, -0.2192, 0.6416, -0.735, -0.2192, 0.6416, -0.735, -0.2192, 0.6416, -0.735, -0.1683, 0.9239, -0.3435, -0.1683, 0.9239, -0.3435, -0.1683, 0.9239, -0.3435, -0.1683, 0.9239, -0.3435, -0.2039, 0.2926, -0.9343, -0.2039, 0.2926, -0.9343, -0.2039, 0.2926, -0.9343, 0.003876, -0.005821, -1.0, 0.0, -0.005821, -1.0, 0.0, -0.005821, -1.0, -0.009059, -0.303, -0.953, -0.009059, -0.303, -0.953, -0.009059, -0.303, -0.953, -0.009059, -0.303, -0.953, -0.05825, 0.04533, -0.9973, -0.05825, 0.04533, -0.9973, -0.05057, 0.04295, -0.9978, -0.05578, 0.04456, -0.9974, -0.2164, -0.1059, -0.9705, -0.2164, -0.1059, -0.9705, -0.2164, -0.1059, -0.9705, -0.2164, -0.1059, -0.9705, -0.07272, 0.01489, -0.9972, -0.07272, 0.01489, -0.9972, -0.07272, 0.01489, -0.9972, -0.07272, 0.01489, -0.9972, -0.05578, 0.04456, -0.9974, -0.05057, 0.04295, -0.9978, -0.04783, 0.04209, -0.998, 0.3214, -0.1468, -0.9355, 0.3214, -0.1468, -0.9355, 0.3214, -0.1468, -0.9355, 0.1204, -0.07664, -0.9898, 0.1204, -0.07664, -0.9898, 0.1204, -0.07664, -0.9898, -0.01597, -0.1794, -0.9836, -0.01597, -0.1794, -0.9836, -0.01597, -0.1794, -0.9836, 0.004464, 0.02729, 0.9996, 1.666e-10, 0.02729, 0.9996, 2.961e-10, 0.02729, 0.9996, -0.1553, 0.08361, -0.9843, -0.1553, 0.08361, -0.9843, -0.1553, 0.08361, -0.9843, -0.1553, 0.08361, -0.9843, -0.1391, 0.2967, -0.9448, -0.1391, 0.2967, -0.9448, -0.1391, 0.2967, -0.9448, -0.1391, 0.2967, -0.9448, -0.1087, 0.6069, 0.7873, -0.1087, 0.6069, 0.7873, -0.1087, 0.6069, 0.7873, -0.1087, 0.6069, 0.7873, 0.0, -1.0, 1.913e-07, 0.0, -1.0, 1.793e-13, 0.0, -1.0, 1.208e-07, 0.0, 1.0, 2.3e-06, 0.0, 1.0, 1.876e-06, 0.0, 1.0, 5.241e-07])] * 3)])

# ---- objects
ob_icosphere_002 = bpy.data.objects.new('Icosphere.002', me_icosphere_001)

# ---- transforms, parenting, visibility, modifiers, constraints
ob_icosphere_002.location = (0.0, 0.0, 0.0)
ob_icosphere_002.color = (0.8, 0.8, 0.8, 1.0)
ob_icosphere_002.lineart.crease_threshold = 0.0

# ---- collection membership
col_collection.objects.link(ob_icosphere_002)

# ---- scene / render settings (as saved in the file)
scene.frame_start = 1; scene.frame_end = 250; scene.frame_set(1)
scene.render.engine = 'BLENDER_EEVEE_NEXT'
scene.cycles.use_denoising = False
scene.cycles.samples = 128
scene.cycles.sampling_pattern = 'TABULATED_SOBOL'
scene.cycles.use_adaptive_sampling = False
scene.cycles.use_light_tree = False
scene.view_settings.view_transform = 'Filmic'
bpy.context.view_layer.update()

# ---- added for rendering (the .blend has no active camera and no usable light): camera, sun
cam_auto = bpy.data.cameras.new('AutoCamera')
cam_auto.lens = 50.0
cam_auto.sensor_width = 36.0
cam_auto.clip_end = 1000.0
ob_auto_camera = bpy.data.objects.new('AutoCamera', cam_auto)
scene.collection.objects.link(ob_auto_camera)
ob_auto_camera.location = (0.724478, -0.931895, 0.57531)
ob_auto_camera.rotation_euler = (1.09748, -7.21219e-08, 0.694738)
scene.camera = ob_auto_camera
light_auto_sun = bpy.data.lights.new('AutoSun', 'SUN')
light_auto_sun.energy = 3.0
light_auto_sun.angle = 0.0523599
ob_auto_sun = bpy.data.objects.new('AutoSun', light_auto_sun)
scene.collection.objects.link(ob_auto_sun)
ob_auto_sun.rotation_euler = (0.872665, 0.174533, 0.523599)
bpy.context.view_layer.update()

